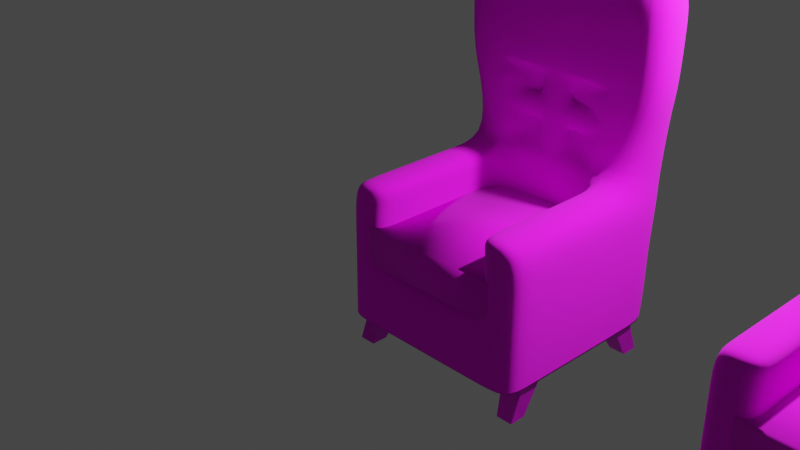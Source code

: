 # Source: chair.blend  (saved by Blender 3.0.42; exported with 4.5.12 LTS)
import bpy
from mathutils import Matrix  # noqa: F401  (used for matrix-valued properties, if any)

bpy.ops.wm.read_factory_settings(use_empty=True)
scene = bpy.context.scene
scene.name = 'Scene'

# ---- collections
col_collection = bpy.data.collections.new('Collection'); scene.collection.children.link(col_collection)

# ---- images (referenced by path relative to the original .blend; pixels are not part of the script)
import os
ASSET_DIR = os.environ.get("B2B_ASSET_DIR", "")  # directory of the original .blend (textures are referenced by path, not embedded)
HERE = os.path.dirname(os.path.abspath(__file__))  # packed textures are extracted next to this script under _unpacked/

def load_image(name, relpath, width, height, colorspace="sRGB"):
    """Load a texture the original file referenced (path relative to the .blend, or extracted next to this script)."""
    p = next((c for c in (os.path.join(HERE, relpath), os.path.join(ASSET_DIR, relpath)) if relpath and os.path.exists(c)), "")
    if p:
        img = bpy.data.images.load(p, check_existing=True)
        img.name = name
    else:  # same state as the original file: an image datablock whose file is absent (Cycles renders it pink)
        img = bpy.data.images.new(name, width, height)
        img.source = "FILE"
        img.filepath = "//" + (relpath or name)
    img.colorspace_settings.name = colorspace
    return img
img_fabric009_1k_color_jpg = load_image('Fabric009_1K_Color.jpg', 'Fabric009_1K_Color.jpg', 1024, 1024, 'sRGB')
img_fine_grained_wood_col_4k_jpg = load_image('fine_grained_wood_col_4k.jpg', 'fine_grained_wood_col_4k.jpg', 1024, 1024, 'sRGB')
img_fabric009_1k_color_jpg_001 = load_image('Fabric009_1K_Color.jpg.001', 'Fabric009_1K_Color.jpg', 1024, 1024, 'sRGB')
img_fine_grained_wood_col_4k_jpg_001 = load_image('fine_grained_wood_col_4k.jpg.001', 'fine_grained_wood_col_4k.jpg', 1024, 1024, 'sRGB')

# ---- materials (node trees are filled in below, after node groups)
mat_stoff = bpy.data.materials.new('Stoff')
mat_stoff.use_transparent_shadow = False
mat_holz = bpy.data.materials.new('Holz')
mat_holz.use_transparent_shadow = False
mat_stoff_001 = bpy.data.materials.new('Stoff.001')
mat_stoff_001.use_transparent_shadow = False
mat_holz_001 = bpy.data.materials.new('Holz.001')
mat_holz_001.use_transparent_shadow = False

# ---- material node trees
mat_stoff.use_nodes = True; mat_stoff.node_tree.nodes.clear()
_N = mat_stoff.node_tree.nodes; _L = mat_stoff.node_tree.links
n0 = _N.new('ShaderNodeBsdfPrincipled'); n0.name = 'Principled BSDF'; n0.location = (546, 300)
n0.distribution = 'GGX'
n0.subsurface_method = 'RANDOM_WALK_SKIN'
n0.inputs[2].default_value = 1.0
n0.inputs[3].default_value = 1.45
n0.inputs[27].default_value = (0.0, 0.0, 0.0, 1.0)
n0.inputs[28].default_value = 1.0
n1 = _N.new('ShaderNodeOutputMaterial'); n1.name = 'Material Output'; n1.location = (836, 300)
n2 = _N.new('ShaderNodeTexCoord'); n2.name = 'Texture Coordinate'; n2.location = (-914, -44)
n3 = _N.new('ShaderNodeMapping'); n3.name = 'Mapping'; n3.location = (-704, -27)
n3.width = 240
n4 = _N.new('ShaderNodeTexImage'); n4.name = 'Image Texture'; n4.location = (226, 111)
n4.image = img_fabric009_1k_color_jpg
_L.new(n0.outputs[0], n1.inputs[0])
_L.new(n2.outputs[2], n3.inputs[0])
_L.new(n4.outputs[0], n0.inputs[0])
_L.new(n3.outputs[0], n4.inputs[0])
n1.is_active_output = True
mat_holz.use_nodes = True; mat_holz.node_tree.nodes.clear()
_N = mat_holz.node_tree.nodes; _L = mat_holz.node_tree.links
n0 = _N.new('ShaderNodeBsdfPrincipled'); n0.name = 'Principled BSDF'; n0.location = (10, 300)
n0.distribution = 'GGX'
n0.subsurface_method = 'RANDOM_WALK_SKIN'
n0.inputs[1].default_value = 0.3
n0.inputs[2].default_value = 0.4
n0.inputs[3].default_value = 1.45
n0.inputs[18].default_value = 0.5
n0.inputs[27].default_value = (0.0, 0.0, 0.0, 1.0)
n0.inputs[28].default_value = 1.0
n1 = _N.new('ShaderNodeOutputMaterial'); n1.name = 'Material Output'; n1.location = (300, 300)
n2 = _N.new('ShaderNodeMapping'); n2.name = 'Mapping'; n2.location = (-649, -38)
n2.width = 240
n3 = _N.new('ShaderNodeTexCoord'); n3.name = 'Texture Coordinate'; n3.location = (-859, -55)
n4 = _N.new('ShaderNodeTexImage'); n4.name = 'Image Texture'; n4.location = (-359, 73)
n4.image = img_fine_grained_wood_col_4k_jpg
_L.new(n0.outputs[0], n1.inputs[0])
_L.new(n4.outputs[0], n0.inputs[0])
_L.new(n2.outputs[0], n4.inputs[0])
_L.new(n3.outputs[2], n2.inputs[0])
n1.is_active_output = True
mat_stoff_001.use_nodes = True; mat_stoff_001.node_tree.nodes.clear()
_N = mat_stoff_001.node_tree.nodes; _L = mat_stoff_001.node_tree.links
n0 = _N.new('ShaderNodeBsdfPrincipled'); n0.name = 'Principled BSDF'; n0.location = (546, 300)
n0.distribution = 'GGX'
n0.subsurface_method = 'RANDOM_WALK_SKIN'
n0.inputs[2].default_value = 1.0
n0.inputs[3].default_value = 1.45
n0.inputs[27].default_value = (0.0, 0.0, 0.0, 1.0)
n0.inputs[28].default_value = 1.0
n1 = _N.new('ShaderNodeOutputMaterial'); n1.name = 'Material Output'; n1.location = (836, 300)
n2 = _N.new('ShaderNodeTexCoord'); n2.name = 'Texture Coordinate'; n2.location = (-914, -44)
n3 = _N.new('ShaderNodeMapping'); n3.name = 'Mapping'; n3.location = (-704, -27)
n3.width = 240
n4 = _N.new('ShaderNodeTexImage'); n4.name = 'Image Texture'; n4.location = (226, 111)
n4.image = img_fabric009_1k_color_jpg_001
_L.new(n0.outputs[0], n1.inputs[0])
_L.new(n2.outputs[2], n3.inputs[0])
_L.new(n4.outputs[0], n0.inputs[0])
_L.new(n3.outputs[0], n4.inputs[0])
n1.is_active_output = True
mat_holz_001.use_nodes = True; mat_holz_001.node_tree.nodes.clear()
_N = mat_holz_001.node_tree.nodes; _L = mat_holz_001.node_tree.links
n0 = _N.new('ShaderNodeBsdfPrincipled'); n0.name = 'Principled BSDF'; n0.location = (10, 300)
n0.distribution = 'GGX'
n0.subsurface_method = 'RANDOM_WALK_SKIN'
n0.inputs[1].default_value = 0.3
n0.inputs[2].default_value = 0.4
n0.inputs[3].default_value = 1.45
n0.inputs[18].default_value = 0.5
n0.inputs[27].default_value = (0.0, 0.0, 0.0, 1.0)
n0.inputs[28].default_value = 1.0
n1 = _N.new('ShaderNodeOutputMaterial'); n1.name = 'Material Output'; n1.location = (300, 300)
n2 = _N.new('ShaderNodeMapping'); n2.name = 'Mapping'; n2.location = (-649, -38)
n2.width = 240
n3 = _N.new('ShaderNodeTexCoord'); n3.name = 'Texture Coordinate'; n3.location = (-859, -55)
n4 = _N.new('ShaderNodeTexImage'); n4.name = 'Image Texture'; n4.location = (-359, 73)
n4.image = img_fine_grained_wood_col_4k_jpg_001
_L.new(n0.outputs[0], n1.inputs[0])
_L.new(n4.outputs[0], n0.inputs[0])
_L.new(n2.outputs[0], n4.inputs[0])
_L.new(n3.outputs[2], n2.inputs[0])
n1.is_active_output = True

# ---- world
world_world = bpy.data.worlds.new('World'); scene.world = world_world
world_world.use_nodes = True; world_world.node_tree.nodes.clear()
_N = world_world.node_tree.nodes; _L = world_world.node_tree.links
n0 = _N.new('ShaderNodeOutputWorld'); n0.name = 'World Output'; n0.location = (300, 300)
n1 = _N.new('ShaderNodeBackground'); n1.name = 'Background'; n1.location = (10, 300)
n1.inputs[0].default_value = (0.05088, 0.05088, 0.05088, 1.0)
_L.new(n1.outputs[0], n0.inputs[0])
n0.is_active_output = True
world_world.color = (0.05088, 0.05088, 0.05088)
world_world.use_sun_shadow = False
world_world.sun_shadow_jitter_overblur = 0.0

# ---- cameras
cam_camera = bpy.data.cameras.new('Camera')
cam_camera.clip_end = 100.0
cam_camera.ortho_scale = 7.314

# ---- lights
light_light = bpy.data.lights.new('Light', 'POINT')
light_light.transmission_factor = 0.0
light_light.energy = 1000.0
light_light.shadow_soft_size = 0.1
light_light.shadow_maximum_resolution = 0.006
light_light.use_absolute_resolution = True

# ---- meshes
me_plane_001 = bpy.data.meshes.new('Plane.001')
me_plane_001.from_pydata([(-1.0, -1.0, 0.0), (1.0, -1.0, 0.0), (-1.0, 1.0, 0.0), (1.0, 1.0, 0.0), (-1.0, 1.06, 0.4172), (-1.0, -1.0, 0.4), (1.0, -1.0, 0.4), (1.0, 1.06, 0.4172), (-1.0, 0.6, 0.0), (1.0, 0.6, 0.0), (-1.0, 0.6, 0.4), (1.0, 0.6, 0.4), (-0.6, -1.0, 0.0), (-0.6, 1.0, 0.0), (-0.6, -1.0, 0.4), (-0.6, 1.06, 0.4172), (-0.6, 0.6, 0.4), (-0.6, 0.6, 0.0), (0.6, -1.0, 0.0), (0.6, -1.0, 0.4), (0.6, 0.6, 0.0), (0.6, 1.0, 0.0), (0.6, 1.06, 0.4172), (0.6, 0.6, 0.4), (-0.9351, 0.6, 1.183), (-0.9351, -1.0, 1.183), (0.561, -1.0, 1.183), (0.9351, -1.0, 1.183), (0.9351, 0.6, 1.183), (1.0, 1.138, 1.183), (-0.6, 1.138, 1.183), (-1.0, 1.138, 1.183), (-0.561, 0.6, 1.183), (-0.561, -1.0, 1.183), (0.6, 1.138, 1.183), (0.561, 0.6, 1.183), (1.196, 0.6, 2.787), (1.0, 1.258, 3.029), (-0.6, 1.258, 3.029), (-1.0, 1.258, 3.029), (-1.196, 0.6, 2.787), (-0.7175, 0.6, 2.787), (0.6, 1.258, 3.029), (0.7175, 0.6, 2.787), (-1.0, -0.7544, 0.0), (-1.0, -0.7544, 0.4), (1.0, -0.7544, 0.0), (1.0, -0.7544, 0.4), (-0.6, -0.7544, 0.0), (-0.6, -0.7544, 0.4), (0.6, -0.7544, 0.0), (0.6, -0.7544, 0.4), (-0.9351, -0.7544, 1.183), (0.9351, -0.7544, 1.183), (-0.561, -0.7544, 1.183), (0.561, -0.7544, 1.183), (1.0, 1.012, -0.3204), (1.0, -1.0, -0.3237), (-1.0, -1.0, -0.3237), (-1.0, 1.012, -0.3204), (-1.0, 0.6, -0.3237), (1.0, 0.6, -0.3237), (-0.6, -1.0, -0.3237), (-0.6, 1.012, -0.3204), (0.6, 1.012, -0.3204), (0.6, -1.0, -0.3237), (1.0, -0.7544, -0.3237), (-1.0, -0.7544, -0.3237), (-1.0, -1.0, 0.7474), (-0.6, -1.0, 0.7474), (0.6, -1.0, 0.7474), (1.0, -1.0, 0.7474), (0.6, 1.095, 0.757), (1.0, 1.095, 0.757), (0.6, 0.6, 0.7474), (-0.6, 1.095, 0.757), (1.0, 0.6, 0.7474), (-0.6, 0.6, 0.7474), (-1.0, 1.095, 0.757), (-1.0, 0.6, 0.7474), (1.0, -0.7544, 0.7474), (-1.0, -0.7544, 0.7474), (-0.6, -0.7544, 0.7474), (0.6, -0.7544, 0.7474), (-0.6, -1.0, 0.9926), (1.0, -1.0, 0.9926), (0.6, 1.119, 0.9968), (-0.6, 1.119, 0.9968), (-0.6, 0.6, 0.9926), (-1.0, 1.119, 0.9968), (-1.0, 0.6, 0.9926), (1.0, -0.7544, 0.9926), (-1.0, -0.7544, 0.9926), (-0.6, -0.7544, 0.9926), (0.6, -0.7544, 0.9926), (-1.0, -1.0, 0.9926), (0.6, -1.0, 0.9926), (1.0, 1.119, 0.9968), (0.6, 0.6, 0.9926), (1.0, 0.6, 0.9926), (1.0, 0.2716, 0.0), (1.0, 0.2716, 0.4), (-0.6, 0.2716, 0.4), (0.6, 0.2716, 0.4), (0.9351, 0.2716, 1.183), (-0.561, 0.2716, 1.183), (0.561, 0.2716, 1.183), (-1.0, 0.2716, 0.0), (-1.0, 0.2716, 0.4), (-0.6, 0.2716, 0.0), (0.6, 0.2716, 0.0), (-0.9351, 0.2716, 1.183), (-1.0, 0.2716, -0.3237), (1.0, 0.2716, -0.3237), (0.6, 0.2716, 0.7474), (-1.0, 0.2716, 0.7474), (1.0, 0.2716, 0.7474), (-0.6, 0.2716, 0.7474), (0.6, 0.2716, 0.9926), (-1.0, 0.2716, 0.9926), (1.0, 0.2716, 0.9926), (-0.6, 0.2716, 0.9926), (0.6, 1.215, 2.04), (-0.6, 1.215, 2.04), (-0.7175, 0.6, 2.409), (-1.196, 0.6, 2.409), (-1.0, 1.215, 2.04), (1.196, 0.6, 2.409), (0.7175, 0.6, 2.409), (1.0, 1.215, 2.04), (0.0, 1.0, 0.0), (0.0, 1.06, 0.4172), (0.0, 0.6, 0.4), (0.0, -1.0, 0.0), (0.0, -1.0, 0.4), (0.0, 0.6, 0.0), (0.0, 1.138, 1.183), (0.0, 0.6, 1.183), (0.0, 1.258, 3.029), (0.0, 0.6, 2.787), (0.0, -0.7544, 0.4), (0.0, -0.7544, 0.0), (0.0, -1.0, -0.3237), (0.0, 1.012, -0.3204), (0.0, 0.6, 0.7474), (0.0, 1.095, 0.757), (0.0, 0.6, 0.9926), (0.0, 1.119, 0.9968), (0.0, 0.2716, 0.4), (0.0, 0.2716, 0.0), (0.0, 0.6, 2.409), (0.0, 1.215, 2.04), (0.6, 1.176, 1.611), (-1.0, 0.6, 1.666), (-1.0, 1.176, 1.611), (0.6, 0.6, 1.666), (-0.6, 1.176, 1.611), (-0.6, 0.6, 1.666), (1.0, 0.6, 1.666), (1.0, 1.176, 1.611), (0.0, 1.176, 1.611), (0.0, 0.6, 1.666), (0.3, 0.6, 1.666), (-0.3, 0.6, 1.251), (0.3, 0.6, 1.251), (0.0, 0.6, 1.908), (0.5078, 0.6, 1.908), (0.3, 0.6, 2.082), (0.0, 0.6, 1.424), (-0.3, 0.6, 2.082), (-0.5078, 0.6, 1.908), (-0.3, 0.6, 1.666), (-0.5078, 0.6, 1.424), (0.5078, 0.6, 1.424), (0.01177, 0.69, 1.675), (0.01182, 0.69, 1.676), (0.01177, 0.69, 1.676), (0.01145, 0.69, 1.676), (0.01113, 0.69, 1.676), (0.01109, 0.69, 1.676), (0.01113, 0.69, 1.675), (0.01145, 0.69, 1.675), (-0.01145, 0.69, 1.675), (-0.01113, 0.69, 1.675), (-0.01109, 0.69, 1.676), (-0.01113, 0.69, 1.676), (-0.01145, 0.69, 1.676), (-0.01177, 0.69, 1.676), (-0.01182, 0.69, 1.676), (-0.01177, 0.69, 1.675), (-0.01177, 0.69, 1.657), (-0.01145, 0.69, 1.657), (-0.01113, 0.69, 1.657), (-0.01109, 0.69, 1.657), (-0.01113, 0.69, 1.657), (-0.01145, 0.69, 1.657), (-0.01177, 0.69, 1.657), (-0.01182, 0.69, 1.657), (0.01113, 0.69, 1.657), (0.01109, 0.69, 1.657), (0.01113, 0.69, 1.657), (0.01145, 0.69, 1.657), (0.01177, 0.69, 1.657), (0.01182, 0.69, 1.657), (0.01177, 0.69, 1.657), (0.01145, 0.69, 1.657), (0.3, 0.69, 1.846), (0.3485, 0.69, 1.869), (0.3623, 0.69, 1.908), (0.3485, 0.69, 1.947), (0.3, 0.69, 1.97), (0.2515, 0.69, 1.947), (0.2377, 0.69, 1.908), (0.2515, 0.69, 1.869), (-0.3485, 0.69, 1.869), (-0.3, 0.69, 1.846), (-0.2515, 0.69, 1.869), (-0.2377, 0.69, 1.908), (-0.2515, 0.69, 1.947), (-0.3, 0.69, 1.97), (-0.3485, 0.69, 1.947), (-0.3623, 0.69, 1.908), (-0.3623, 0.69, 1.424), (-0.3485, 0.69, 1.385), (-0.3, 0.69, 1.362), (-0.2515, 0.69, 1.385), (-0.2377, 0.69, 1.424), (-0.2515, 0.69, 1.464), (-0.3, 0.69, 1.487), (-0.3485, 0.69, 1.464), (0.3, 0.69, 1.487), (0.2515, 0.69, 1.464), (0.2377, 0.69, 1.424), (0.2515, 0.69, 1.385), (0.3, 0.69, 1.362), (0.3485, 0.69, 1.385), (0.3623, 0.69, 1.424), (0.3485, 0.69, 1.464), (0.0, -0.7544, 0.4), (-0.6, -0.7544, 0.4), (-0.6, 0.2716, 0.4), (0.6, -0.7544, 0.4), (0.6, 0.2716, 0.4), (0.0, 0.2716, 0.4), (1.0, 1.06, 0.01478), (-1.0, -1.0, -0.002432), (-1.0, 0.6, -0.002432), (1.0, 0.6, -0.002432), (-0.6, -1.0, -0.002432), (-0.6, 1.06, 0.01478), (0.6, 1.06, 0.01478), (0.6, -1.0, -0.002432), (1.0, -0.7544, -0.002432), (-1.0, -0.7544, -0.002432), (1.0, -1.0, -0.002432), (-1.0, 1.06, 0.01478), (-1.0, 0.2716, -0.002432), (1.0, 0.2716, -0.002432), (0.0, -1.0, -0.002432), (0.0, 1.06, 0.01478), (-1.0, -1.0, 0.5737), (0.6, -1.0, 0.5737), (1.0, 1.077, 0.5871), (0.6, 0.6, 0.5737), (1.0, 0.6, 0.5737), (-0.6, -1.0, 0.5737), (1.0, -1.0, 0.5737), (0.6, 1.077, 0.5871), (-0.6, 1.077, 0.5871), (-0.6, 0.6, 0.5737), (-1.0, 1.077, 0.5871), (-1.0, 0.6, 0.5737), (1.0, -0.7544, 0.5737), (-1.0, -0.7544, 0.5737), (-0.6, -0.7544, 0.5737), (0.6, -0.7544, 0.5737), (-0.6, 0.2716, 0.5737), (1.0, 0.2716, 0.5737), (-1.0, 0.2716, 0.5737), (0.6, 0.2716, 0.5737), (0.0, 1.077, 0.5871), (0.0, 0.6, 0.5737), (-0.6, 1.235, 2.472), (-0.7175, 0.6, 2.621), (1.196, 0.6, 2.621), (1.0, 1.235, 2.472), (0.6, 1.235, 2.472), (-1.196, 0.6, 2.621), (-1.0, 1.235, 2.472), (0.7175, 0.6, 2.621), (0.0, 0.6, 2.621), (0.0, 1.235, 2.472)], [], [(20, 21, 3, 9), (147, 87, 30, 136), (247, 244, 7, 11), (253, 245, 5, 45), (249, 255, 4, 15), (251, 254, 6, 19), (255, 246, 10, 4), (257, 247, 11, 101), (94, 96, 26, 55), (110, 20, 9, 100), (107, 8, 17, 109), (97, 86, 34, 29), (245, 248, 14, 5), (259, 249, 15, 131), (95, 84, 33, 25), (8, 2, 13, 17), (244, 250, 22, 7), (149, 135, 20, 110), (148, 103, 23, 132), (258, 251, 19, 134), (96, 85, 27, 26), (135, 130, 21, 20), (288, 287, 40, 39), (106, 104, 28, 35), (111, 105, 32, 24), (287, 283, 41, 40), (291, 282, 38, 138), (99, 97, 29, 28), (121, 88, 32, 105), (87, 89, 31, 30), (146, 98, 35, 137), (89, 90, 24, 31), (92, 95, 25, 52), (120, 99, 28, 104), (43, 36, 37, 42), (40, 41, 38, 39), (139, 43, 42, 138), (289, 284, 36, 43), (284, 285, 37, 36), (290, 289, 43, 139), (282, 288, 39, 38), (285, 286, 42, 37), (85, 91, 53, 27), (119, 92, 52, 111), (84, 93, 54, 33), (25, 33, 54, 52), (26, 27, 53, 55), (134, 19, 51, 140), (133, 141, 50, 18), (0, 44, 48, 12), (18, 50, 46, 1), (118, 94, 55, 106), (254, 252, 47, 6), (256, 253, 45, 108), (107, 44, 67, 112), (1, 46, 66, 57), (133, 18, 65, 142), (3, 21, 64, 56), (130, 13, 63, 143), (0, 12, 62, 58), (100, 9, 61, 113), (2, 8, 60, 59), (18, 1, 57, 65), (13, 2, 59, 63), (44, 0, 58, 67), (9, 3, 56, 61), (279, 275, 83, 114), (265, 274, 82, 69), (278, 273, 81, 115), (266, 272, 80, 71), (277, 264, 76, 116), (273, 260, 68, 81), (270, 271, 79, 78), (281, 263, 74, 144), (268, 270, 78, 75), (276, 269, 77, 117), (264, 262, 73, 76), (261, 266, 71, 70), (260, 265, 69, 68), (262, 267, 72, 73), (275, 261, 70, 83), (280, 268, 75, 145), (114, 83, 94, 118), (69, 82, 93, 84), (115, 81, 92, 119), (71, 80, 91, 85), (116, 76, 99, 120), (81, 68, 95, 92), (78, 79, 90, 89), (144, 74, 98, 146), (75, 78, 89, 87), (117, 77, 88, 121), (76, 73, 97, 99), (70, 71, 85, 96), (68, 69, 84, 95), (73, 72, 86, 97), (83, 70, 96, 94), (145, 75, 87, 147), (82, 117, 121, 93), (80, 116, 120, 91), (79, 115, 119, 90), (74, 114, 118, 98), (274, 276, 117, 82), (272, 277, 116, 80), (271, 278, 115, 79), (263, 279, 114, 74), (46, 100, 113, 66), (8, 107, 112, 60), (246, 256, 108, 10), (98, 118, 106, 35), (90, 119, 111, 24), (91, 120, 104, 53), (93, 121, 105, 54), (52, 54, 105, 111), (55, 53, 104, 106), (51, 103, 242, 241), (141, 149, 110, 50), (44, 107, 109, 48), (50, 110, 100, 46), (252, 257, 101, 47), (159, 152, 122, 129), (156, 154, 126, 123), (32, 137, 163), (158, 159, 129, 127), (155, 158, 127, 128), (160, 156, 123, 151), (153, 157, 124, 125), (154, 153, 125, 126), (152, 160, 151, 122), (137, 35, 164), (48, 109, 149, 141), (102, 49, 239, 240), (72, 145, 147, 86), (77, 144, 146, 88), (267, 280, 145, 72), (269, 281, 144, 77), (21, 130, 143, 64), (12, 133, 142, 62), (12, 48, 141, 133), (14, 134, 140, 49), (283, 290, 139, 41), (41, 139, 138, 38), (88, 146, 137, 32), (286, 291, 138, 42), (17, 13, 130, 135), (248, 258, 134, 14), (102, 148, 132, 16), (109, 17, 135, 149), (250, 259, 131, 22), (86, 147, 136, 34), (124, 220, 219, 169), (34, 136, 160, 152), (31, 24, 153, 154), (24, 32, 157, 153), (136, 30, 156, 160), (35, 28, 158, 155), (28, 29, 159, 158), (155, 128, 166), (30, 31, 154, 156), (29, 34, 152, 159), (234, 233, 137, 164), (128, 150, 167), (155, 237, 236, 173), (150, 124, 169), (161, 227, 226, 168), (124, 157, 170), (230, 237, 155, 162), (157, 32, 172), (215, 214, 157, 171), (35, 155, 173), (232, 231, 161, 168), (208, 207, 155, 166), (226, 225, 137, 168), (137, 233, 232, 168), (236, 235, 35, 173), (219, 218, 150, 169), (128, 209, 208, 166), (161, 213, 212, 165), (150, 211, 210, 167), (210, 209, 128, 167), (155, 207, 206, 162), (212, 211, 150, 165), (35, 235, 234, 164), (157, 229, 228, 171), (228, 227, 161, 171), (157, 214, 221, 170), (221, 220, 124, 170), (161, 216, 215, 171), (150, 218, 217, 165), (222, 229, 157, 172), (32, 223, 222, 172), (217, 216, 161, 165), (224, 223, 32, 163), (137, 225, 224, 163), (161, 231, 230, 162), (174, 175, 176, 177, 178, 179, 180, 181), (182, 183, 184, 185, 186, 187, 188, 189), (190, 191, 192, 193, 194, 195, 196, 197), (198, 199, 200, 201, 202, 203, 204, 205), (206, 213, 161, 162), (174, 181, 206, 207), (175, 174, 207, 208), (176, 175, 208, 209), (177, 176, 209, 210), (178, 177, 210, 211), (179, 178, 211, 212), (180, 179, 212, 213), (181, 180, 213, 206), (182, 189, 214, 215), (183, 182, 215, 216), (184, 183, 216, 217), (185, 184, 217, 218), (186, 185, 218, 219), (187, 186, 219, 220), (188, 187, 220, 221), (189, 188, 221, 214), (190, 197, 222, 223), (191, 190, 223, 224), (192, 191, 224, 225), (193, 192, 225, 226), (194, 193, 226, 227), (195, 194, 227, 228), (196, 195, 228, 229), (197, 196, 229, 222), (198, 205, 230, 231), (199, 198, 231, 232), (200, 199, 232, 233), (201, 200, 233, 234), (202, 201, 234, 235), (203, 202, 235, 236), (204, 203, 236, 237), (205, 204, 237, 230), (238, 241, 242, 243), (239, 238, 243, 240), (103, 148, 243, 242), (148, 102, 240, 243), (140, 51, 241, 238), (49, 140, 238, 239), (64, 143, 259, 250), (62, 142, 258, 248), (66, 113, 257, 252), (60, 112, 256, 246), (112, 67, 253, 256), (57, 66, 252, 254), (142, 65, 251, 258), (56, 64, 250, 244), (143, 63, 249, 259), (58, 62, 248, 245), (113, 61, 247, 257), (59, 60, 246, 255), (65, 57, 254, 251), (63, 59, 255, 249), (67, 58, 245, 253), (61, 56, 244, 247), (16, 132, 281, 269), (22, 131, 280, 267), (23, 103, 279, 263), (10, 108, 278, 271), (47, 101, 277, 272), (49, 102, 276, 274), (131, 15, 268, 280), (51, 19, 261, 275), (7, 22, 267, 262), (5, 14, 265, 260), (19, 6, 266, 261), (11, 7, 262, 264), (102, 16, 269, 276), (15, 4, 270, 268), (132, 23, 263, 281), (4, 10, 271, 270), (45, 5, 260, 273), (101, 11, 264, 277), (6, 47, 272, 266), (108, 45, 273, 278), (14, 49, 274, 265), (103, 51, 275, 279), (122, 151, 291, 286), (124, 150, 290, 283), (129, 122, 286, 285), (123, 126, 288, 282), (150, 128, 289, 290), (127, 129, 285, 284), (128, 127, 284, 289), (151, 123, 282, 291), (125, 124, 283, 287), (126, 125, 287, 288)])
me_plane_001.polygons.foreach_set('use_smooth', [True] * 286)
_uv = me_plane_001.uv_layers.new(name='UVMap')
_uv.uv.foreach_set('vector', [1.0, 1.0, 1.0, 1.0, 1.0, 1.0, 1.0, 1.0, 0.5, 1.0, 0.0, 1.0, 0.0, 1.0, 0.5, 1.0, 1.0, 1.0, 1.0, 1.0, 1.0, 1.0, 1.0, 1.0, 0.0, 0.1535, 0.0, 0.0, 0.0, 0.0, 0.0, 0.1535, 0.0, 1.0, 0.0, 1.0, 0.0, 1.0, 0.0, 1.0, 1.0, 0.0, 1.0, 0.0, 1.0, 0.0, 1.0, 0.0, 0.0, 1.0, 0.0, 1.0, 0.0, 1.0, 0.0, 1.0, 1.0, 0.7948, 1.0, 1.0, 1.0, 1.0, 1.0, 0.7948, 1.0, 0.1535, 1.0, 0.0, 1.0, 0.0, 1.0, 0.1535, 1.0, 0.7948, 1.0, 1.0, 1.0, 1.0, 1.0, 0.7948, 0.0, 0.7948, 0.0, 1.0, 0.0, 1.0, 0.0, 0.7948, 1.0, 1.0, 1.0, 1.0, 1.0, 1.0, 1.0, 1.0, 0.0, 0.0, 0.0, 0.0, 0.0, 0.0, 0.0, 0.0, 0.5, 1.0, 0.0, 1.0, 0.0, 1.0, 0.5, 1.0, 0.0, 0.0, 0.0, 0.0, 0.0, 0.0, 0.0, 0.0, 0.0, 1.0, 0.0, 1.0, 0.0, 1.0, 0.0, 1.0, 1.0, 1.0, 1.0, 1.0, 1.0, 1.0, 1.0, 1.0, 0.5, 0.7948, 0.5, 1.0, 1.0, 1.0, 1.0, 0.7948, 0.5, 0.7948, 1.0, 0.7948, 1.0, 1.0, 0.5, 1.0, 0.5, 0.0, 1.0, 0.0, 1.0, 0.0, 0.5, 0.0, 1.0, 0.0, 1.0, 0.0, 1.0, 0.0, 1.0, 0.0, 0.5, 1.0, 0.5, 1.0, 1.0, 1.0, 1.0, 1.0, 0.0, 1.0, 0.0, 1.0, 0.0, 1.0, 0.0, 1.0, 1.0, 0.7948, 1.0, 0.7948, 1.0, 1.0, 1.0, 1.0, 0.0, 0.7948, 0.0, 0.7948, 0.0, 1.0, 0.0, 1.0, 0.0, 1.0, 0.0, 1.0, 0.0, 1.0, 0.0, 1.0, 0.5, 1.0, 0.0, 1.0, 0.0, 1.0, 0.5, 1.0, 1.0, 1.0, 1.0, 1.0, 1.0, 1.0, 1.0, 1.0, 0.0, 0.7948, 0.0, 1.0, 0.0, 1.0, 0.0, 0.7948, 0.0, 1.0, 0.0, 1.0, 0.0, 1.0, 0.0, 1.0, 0.5, 1.0, 1.0, 1.0, 1.0, 1.0, 0.5, 1.0, 0.0, 1.0, 0.0, 1.0, 0.0, 1.0, 0.0, 1.0, 0.0, 0.1535, 0.0, 0.0, 0.0, 0.0, 0.0, 0.1535, 1.0, 0.7948, 1.0, 1.0, 1.0, 1.0, 1.0, 0.7948, 1.0, 1.0, 1.0, 1.0, 1.0, 1.0, 1.0, 1.0, 0.0, 1.0, 0.0, 1.0, 0.0, 1.0, 0.0, 1.0, 0.5, 1.0, 1.0, 1.0, 1.0, 1.0, 0.5, 1.0, 1.0, 1.0, 1.0, 1.0, 1.0, 1.0, 1.0, 1.0, 1.0, 1.0, 1.0, 1.0, 1.0, 1.0, 1.0, 1.0, 0.5, 1.0, 1.0, 1.0, 1.0, 1.0, 0.5, 1.0, 0.0, 1.0, 0.0, 1.0, 0.0, 1.0, 0.0, 1.0, 1.0, 1.0, 1.0, 1.0, 1.0, 1.0, 1.0, 1.0, 1.0, 0.0, 1.0, 0.1535, 1.0, 0.1535, 1.0, 0.0, 0.0, 0.7948, 0.0, 0.1535, 0.0, 0.1535, 0.0, 0.7948, 0.0, 0.0, 0.0, 0.1535, 0.0, 0.1535, 0.0, 0.0, 0.0, 0.0, 0.0, 0.0, 0.0, 0.1535, 0.0, 0.1535, 1.0, 0.0, 1.0, 0.0, 1.0, 0.1535, 1.0, 0.1535, 0.5, 0.0, 1.0, 0.0, 1.0, 0.1535, 0.5, 0.1535, 0.5, 0.0, 0.5, 0.1535, 1.0, 0.1535, 1.0, 0.0, 0.0, 0.0, 0.0, 0.1535, 0.0, 0.1535, 0.0, 0.0, 1.0, 0.0, 1.0, 0.1535, 1.0, 0.1535, 1.0, 0.0, 1.0, 0.7948, 1.0, 0.1535, 1.0, 0.1535, 1.0, 0.7948, 1.0, 0.0, 1.0, 0.1535, 1.0, 0.1535, 1.0, 0.0, 0.0, 0.7948, 0.0, 0.1535, 0.0, 0.1535, 0.0, 0.7948, 0.0, 0.7948, 0.0, 0.1535, 0.0, 0.1535, 0.0, 0.7948, 1.0, 0.0, 1.0, 0.1535, 1.0, 0.1535, 1.0, 0.0, 0.5, 0.0, 1.0, 0.0, 1.0, 0.0, 0.5, 0.0, 1.0, 1.0, 1.0, 1.0, 1.0, 1.0, 1.0, 1.0, 0.5, 1.0, 0.0, 1.0, 0.0, 1.0, 0.5, 1.0, 0.0, 0.0, 0.0, 0.0, 0.0, 0.0, 0.0, 0.0, 1.0, 0.7948, 1.0, 1.0, 1.0, 1.0, 1.0, 0.7948, 0.0, 1.0, 0.0, 1.0, 0.0, 1.0, 0.0, 1.0, 1.0, 0.0, 1.0, 0.0, 1.0, 0.0, 1.0, 0.0, 0.0, 1.0, 0.0, 1.0, 0.0, 1.0, 0.0, 1.0, 0.0, 0.1535, 0.0, 0.0, 0.0, 0.0, 0.0, 0.1535, 1.0, 1.0, 1.0, 1.0, 1.0, 1.0, 1.0, 1.0, 1.0, 0.7948, 1.0, 0.1535, 1.0, 0.1535, 1.0, 0.7948, 0.0, 0.0, 0.0, 0.1535, 0.0, 0.1535, 0.0, 0.0, 0.0, 0.7948, 0.0, 0.1535, 0.0, 0.1535, 0.0, 0.7948, 1.0, 0.0, 1.0, 0.1535, 1.0, 0.1535, 1.0, 0.0, 1.0, 0.7948, 1.0, 1.0, 1.0, 1.0, 1.0, 0.7948, 0.0, 0.1535, 0.0, 0.0, 0.0, 0.0, 0.0, 0.1535, 0.0, 1.0, 0.0, 1.0, 0.0, 1.0, 0.0, 1.0, 0.5, 1.0, 1.0, 1.0, 1.0, 1.0, 0.5, 1.0, 0.0, 1.0, 0.0, 1.0, 0.0, 1.0, 0.0, 1.0, 0.0, 0.7948, 0.0, 1.0, 0.0, 1.0, 0.0, 0.7948, 1.0, 1.0, 1.0, 1.0, 1.0, 1.0, 1.0, 1.0, 1.0, 0.0, 1.0, 0.0, 1.0, 0.0, 1.0, 0.0, 0.0, 0.0, 0.0, 0.0, 0.0, 0.0, 0.0, 0.0, 1.0, 1.0, 1.0, 1.0, 1.0, 1.0, 1.0, 1.0, 1.0, 0.1535, 1.0, 0.0, 1.0, 0.0, 1.0, 0.1535, 0.5, 1.0, 0.0, 1.0, 0.0, 1.0, 0.5, 1.0, 1.0, 0.7948, 1.0, 0.1535, 1.0, 0.1535, 1.0, 0.7948, 0.0, 0.0, 0.0, 0.1535, 0.0, 0.1535, 0.0, 0.0, 0.0, 0.7948, 0.0, 0.1535, 0.0, 0.1535, 0.0, 0.7948, 1.0, 0.0, 1.0, 0.1535, 1.0, 0.1535, 1.0, 0.0, 1.0, 0.7948, 1.0, 1.0, 1.0, 1.0, 1.0, 0.7948, 0.0, 0.1535, 0.0, 0.0, 0.0, 0.0, 0.0, 0.1535, 0.0, 1.0, 0.0, 1.0, 0.0, 1.0, 0.0, 1.0, 0.5, 1.0, 1.0, 1.0, 1.0, 1.0, 0.5, 1.0, 0.0, 1.0, 0.0, 1.0, 0.0, 1.0, 0.0, 1.0, 0.0, 0.7948, 0.0, 1.0, 0.0, 1.0, 0.0, 0.7948, 1.0, 1.0, 1.0, 1.0, 1.0, 1.0, 1.0, 1.0, 1.0, 0.0, 1.0, 0.0, 1.0, 0.0, 1.0, 0.0, 0.0, 0.0, 0.0, 0.0, 0.0, 0.0, 0.0, 0.0, 1.0, 1.0, 1.0, 1.0, 1.0, 1.0, 1.0, 1.0, 1.0, 0.1535, 1.0, 0.0, 1.0, 0.0, 1.0, 0.1535, 0.5, 1.0, 0.0, 1.0, 0.0, 1.0, 0.5, 1.0, 0.0, 0.1535, 0.0, 0.7948, 0.0, 0.7948, 0.0, 0.1535, 1.0, 0.1535, 1.0, 0.7948, 1.0, 0.7948, 1.0, 0.1535, 0.0, 1.0, 0.0, 0.7948, 0.0, 0.7948, 0.0, 1.0, 1.0, 1.0, 1.0, 0.7948, 1.0, 0.7948, 1.0, 1.0, 0.0, 0.1535, 0.0, 0.7948, 0.0, 0.7948, 0.0, 0.1535, 1.0, 0.1535, 1.0, 0.7948, 1.0, 0.7948, 1.0, 0.1535, 0.0, 1.0, 0.0, 0.7948, 0.0, 0.7948, 0.0, 1.0, 1.0, 1.0, 1.0, 0.7948, 1.0, 0.7948, 1.0, 1.0, 1.0, 0.1535, 1.0, 0.7948, 1.0, 0.7948, 1.0, 0.1535, 0.0, 1.0, 0.0, 0.7948, 0.0, 0.7948, 0.0, 1.0, 0.0, 1.0, 0.0, 0.7948, 0.0, 0.7948, 0.0, 1.0, 1.0, 1.0, 1.0, 0.7948, 1.0, 0.7948, 1.0, 1.0, 0.0, 1.0, 0.0, 0.7948, 0.0, 0.7948, 0.0, 1.0, 1.0, 0.1535, 1.0, 0.7948, 1.0, 0.7948, 1.0, 0.1535, 0.0, 0.1535, 0.0, 0.7948, 0.0, 0.7948, 0.0, 0.1535, 0.0, 0.1535, 0.0, 0.1535, 0.0, 0.7948, 0.0, 0.7948, 1.0, 0.1535, 1.0, 0.1535, 1.0, 0.7948, 1.0, 0.7948, 1.0, 0.1535, 1.0, 0.7948, 1.0, 0.7948, 1.0, 0.1535, 0.5, 0.1535, 0.5, 0.7948, 1.0, 0.7948, 1.0, 0.1535, 0.0, 0.1535, 0.0, 0.7948, 0.0, 0.7948, 0.0, 0.1535, 1.0, 0.1535, 1.0, 0.7948, 1.0, 0.7948, 1.0, 0.1535, 1.0, 0.1535, 1.0, 0.7948, 1.0, 0.7948, 1.0, 0.1535, 1.0, 1.0, 1.0, 1.0, 1.0, 1.0, 1.0, 1.0, 0.0, 1.0, 0.0, 1.0, 0.0, 1.0, 0.0, 1.0, 0.0, 1.0, 0.5, 1.0, 0.25, 1.0, 1.0, 1.0, 1.0, 1.0, 1.0, 1.0, 1.0, 1.0, 1.0, 1.0, 1.0, 1.0, 1.0, 1.0, 1.0, 1.0, 0.5, 1.0, 0.0, 1.0, 0.0, 1.0, 0.5, 1.0, 0.0, 1.0, 0.0, 1.0, 0.0, 1.0, 0.0, 1.0, 0.0, 1.0, 0.0, 1.0, 0.0, 1.0, 0.0, 1.0, 1.0, 1.0, 0.5, 1.0, 0.5, 1.0, 1.0, 1.0, 0.5, 1.0, 1.0, 1.0, 0.75, 1.0, 0.0, 0.1535, 0.0, 0.7948, 0.5, 0.7948, 0.5, 0.1535, 0.0, 0.7948, 0.0, 0.1535, 0.0, 0.1535, 0.0, 0.7948, 1.0, 1.0, 0.5, 1.0, 0.5, 1.0, 1.0, 1.0, 0.0, 1.0, 0.5, 1.0, 0.5, 1.0, 0.0, 1.0, 1.0, 1.0, 0.5, 1.0, 0.5, 1.0, 1.0, 1.0, 0.0, 1.0, 0.5, 1.0, 0.5, 1.0, 0.0, 1.0, 1.0, 1.0, 0.5, 1.0, 0.5, 1.0, 1.0, 1.0, 0.0, 0.0, 0.5, 0.0, 0.5, 0.0, 0.0, 0.0, 0.0, 0.0, 0.0, 0.1535, 0.5, 0.1535, 0.5, 0.0, 0.0, 0.0, 0.5, 0.0, 0.5, 0.1535, 0.0, 0.1535, 0.0, 1.0, 0.5, 1.0, 0.5, 1.0, 0.0, 1.0, 0.0, 1.0, 0.5, 1.0, 0.5, 1.0, 0.0, 1.0, 0.0, 1.0, 0.5, 1.0, 0.5, 1.0, 0.0, 1.0, 1.0, 1.0, 0.5, 1.0, 0.5, 1.0, 1.0, 1.0, 0.0, 1.0, 0.0, 1.0, 0.5, 1.0, 0.5, 1.0, 0.0, 0.0, 0.5, 0.0, 0.5, 0.0, 0.0, 0.0, 0.0, 0.7948, 0.5, 0.7948, 0.5, 1.0, 0.0, 1.0, 0.0, 0.7948, 0.0, 1.0, 0.5, 1.0, 0.5, 0.7948, 1.0, 1.0, 0.5, 1.0, 0.5, 1.0, 1.0, 1.0, 1.0, 1.0, 0.5, 1.0, 0.5, 1.0, 1.0, 1.0, 0.0, 1.0, 0.2096, 1.0, 0.25, 1.0, 0.25, 1.0, 1.0, 1.0, 0.5, 1.0, 0.5, 1.0, 1.0, 1.0, 0.0, 1.0, 0.0, 1.0, 0.0, 1.0, 0.0, 1.0, 0.0, 1.0, 0.0, 1.0, 0.0, 1.0, 0.0, 1.0, 0.5, 1.0, 0.0, 1.0, 0.0, 1.0, 0.5, 1.0, 1.0, 1.0, 1.0, 1.0, 1.0, 1.0, 1.0, 1.0, 1.0, 1.0, 1.0, 1.0, 1.0, 1.0, 1.0, 1.0, 1.0, 1.0, 1.0, 1.0, 0.9232, 1.0, 0.0, 1.0, 0.0, 1.0, 0.0, 1.0, 0.0, 1.0, 1.0, 1.0, 1.0, 1.0, 1.0, 1.0, 1.0, 1.0, 0.75, 1.0, 0.7096, 1.0, 0.5, 1.0, 0.75, 1.0, 1.0, 1.0, 0.5, 1.0, 0.75, 1.0, 1.0, 1.0, 0.7904, 1.0, 0.8019, 1.0, 0.9232, 1.0, 0.5, 1.0, 0.0, 1.0, 0.25, 1.0, 0.5, 1.0, 0.2904, 1.0, 0.3019, 1.0, 0.5, 1.0, 0.0, 1.0, 0.0, 1.0, 0.0768, 1.0, 0.75, 1.0, 0.7904, 1.0, 1.0, 1.0, 0.75, 1.0, 0.0, 1.0, 0.0, 1.0, 0.0768, 1.0, 0.25, 1.0, 0.2096, 1.0, 0.0, 1.0, 0.25, 1.0, 1.0, 1.0, 1.0, 1.0, 0.9232, 1.0, 0.6981, 1.0, 0.7096, 1.0, 0.5, 1.0, 0.5, 1.0, 0.8019, 1.0, 0.7904, 1.0, 1.0, 1.0, 0.9232, 1.0, 0.3019, 1.0, 0.2904, 1.0, 0.5, 1.0, 0.5, 1.0, 0.5, 1.0, 0.7096, 1.0, 0.6981, 1.0, 0.5, 1.0, 0.8019, 1.0, 0.7904, 1.0, 1.0, 1.0, 0.9232, 1.0, 0.25, 1.0, 0.2904, 1.0, 0.5, 1.0, 0.25, 1.0, 1.0, 1.0, 0.7904, 1.0, 0.8019, 1.0, 0.9232, 1.0, 0.5, 1.0, 0.7096, 1.0, 0.6981, 1.0, 0.5, 1.0, 0.5, 1.0, 0.7096, 1.0, 0.75, 1.0, 0.75, 1.0, 0.75, 1.0, 0.7904, 1.0, 1.0, 1.0, 0.75, 1.0, 1.0, 1.0, 0.7904, 1.0, 0.75, 1.0, 0.75, 1.0, 0.6981, 1.0, 0.7096, 1.0, 0.5, 1.0, 0.5, 1.0, 1.0, 1.0, 0.7904, 1.0, 0.75, 1.0, 0.75, 1.0, 0.0, 1.0, 0.2096, 1.0, 0.25, 1.0, 0.25, 1.0, 0.25, 1.0, 0.2904, 1.0, 0.5, 1.0, 0.25, 1.0, 0.0, 1.0, 0.2096, 1.0, 0.1981, 1.0, 0.0768, 1.0, 0.1981, 1.0, 0.2096, 1.0, 0.0, 1.0, 0.0768, 1.0, 0.5, 1.0, 0.2904, 1.0, 0.25, 1.0, 0.25, 1.0, 0.5, 1.0, 0.2904, 1.0, 0.3019, 1.0, 0.5, 1.0, 0.1981, 1.0, 0.2096, 1.0, 0.0, 1.0, 0.0768, 1.0, 0.0, 1.0, 0.2096, 1.0, 0.1981, 1.0, 0.0768, 1.0, 0.3019, 1.0, 0.2904, 1.0, 0.5, 1.0, 0.5, 1.0, 0.25, 1.0, 0.2096, 1.0, 0.0, 1.0, 0.25, 1.0, 0.5, 1.0, 0.2904, 1.0, 0.25, 1.0, 0.25, 1.0, 0.5, 1.0, 0.7096, 1.0, 0.75, 1.0, 0.75, 1.0, 0.757, 1.0, 0.7579, 1.0, 0.757, 1.0, 0.75, 1.0, 0.743, 1.0, 0.7421, 1.0, 0.743, 1.0, 0.75, 1.0, 0.25, 1.0, 0.257, 1.0, 0.2579, 1.0, 0.257, 1.0, 0.25, 1.0, 0.243, 1.0, 0.2421, 1.0, 0.243, 1.0, 0.243, 1.0, 0.25, 1.0, 0.257, 1.0, 0.2579, 1.0, 0.257, 1.0, 0.25, 1.0, 0.243, 1.0, 0.2421, 1.0, 0.743, 1.0, 0.7421, 1.0, 0.743, 1.0, 0.75, 1.0, 0.757, 1.0, 0.7579, 1.0, 0.757, 1.0, 0.75, 1.0, 0.75, 1.0, 0.7096, 1.0, 0.5, 1.0, 0.75, 1.0, 0.757, 1.0, 0.75, 1.0, 0.75, 1.0, 0.7904, 1.0, 0.7579, 1.0, 0.757, 1.0, 0.7904, 1.0, 0.8019, 1.0, 0.757, 1.0, 0.7579, 1.0, 0.8019, 1.0, 0.7904, 1.0, 0.75, 1.0, 0.757, 1.0, 0.7904, 1.0, 0.75, 1.0, 0.743, 1.0, 0.75, 1.0, 0.75, 1.0, 0.7096, 1.0, 0.7421, 1.0, 0.743, 1.0, 0.7096, 1.0, 0.6981, 1.0, 0.743, 1.0, 0.7421, 1.0, 0.6981, 1.0, 0.7096, 1.0, 0.75, 1.0, 0.743, 1.0, 0.7096, 1.0, 0.75, 1.0, 0.25, 1.0, 0.243, 1.0, 0.2096, 1.0, 0.25, 1.0, 0.257, 1.0, 0.25, 1.0, 0.25, 1.0, 0.2904, 1.0, 0.2579, 1.0, 0.257, 1.0, 0.2904, 1.0, 0.3019, 1.0, 0.257, 1.0, 0.2579, 1.0, 0.3019, 1.0, 0.2904, 1.0, 0.25, 1.0, 0.257, 1.0, 0.2904, 1.0, 0.25, 1.0, 0.243, 1.0, 0.25, 1.0, 0.25, 1.0, 0.2096, 1.0, 0.2421, 1.0, 0.243, 1.0, 0.2096, 1.0, 0.1981, 1.0, 0.243, 1.0, 0.2421, 1.0, 0.1981, 1.0, 0.2096, 1.0, 0.243, 1.0, 0.2421, 1.0, 0.1981, 1.0, 0.2096, 1.0, 0.25, 1.0, 0.243, 1.0, 0.2096, 1.0, 0.25, 1.0, 0.257, 1.0, 0.25, 1.0, 0.25, 1.0, 0.2904, 1.0, 0.2579, 1.0, 0.257, 1.0, 0.2904, 1.0, 0.3019, 1.0, 0.257, 1.0, 0.2579, 1.0, 0.3019, 1.0, 0.2904, 1.0, 0.25, 1.0, 0.257, 1.0, 0.2904, 1.0, 0.25, 1.0, 0.243, 1.0, 0.25, 1.0, 0.25, 1.0, 0.2096, 1.0, 0.2421, 1.0, 0.243, 1.0, 0.2096, 1.0, 0.1981, 1.0, 0.743, 1.0, 0.75, 1.0, 0.75, 1.0, 0.7096, 1.0, 0.7421, 1.0, 0.743, 1.0, 0.7096, 1.0, 0.6981, 1.0, 0.743, 1.0, 0.7421, 1.0, 0.6981, 1.0, 0.7096, 1.0, 0.75, 1.0, 0.743, 1.0, 0.7096, 1.0, 0.75, 1.0, 0.757, 1.0, 0.75, 1.0, 0.75, 1.0, 0.7904, 1.0, 0.7579, 1.0, 0.757, 1.0, 0.7904, 1.0, 0.8019, 1.0, 0.757, 1.0, 0.7579, 1.0, 0.8019, 1.0, 0.7904, 1.0, 0.75, 1.0, 0.757, 1.0, 0.7904, 1.0, 0.75, 1.0, 0.5, 0.1535, 1.0, 0.1535, 1.0, 0.7948, 0.5, 0.7948, 0.0, 0.1535, 0.5, 0.1535, 0.5, 0.7948, 0.0, 0.7948, 1.0, 0.7948, 0.5, 0.7948, 0.5, 0.7948, 1.0, 0.7948, 0.5, 0.7948, 0.0, 0.7948, 0.0, 0.7948, 0.5, 0.7948, 0.5, 0.1535, 1.0, 0.1535, 1.0, 0.1535, 0.5, 0.1535, 0.0, 0.1535, 0.5, 0.1535, 0.5, 0.1535, 0.0, 0.1535, 1.0, 1.0, 0.5, 1.0, 0.5, 1.0, 1.0, 1.0, 0.0, 0.0, 0.5, 0.0, 0.5, 0.0, 0.0, 0.0, 1.0, 0.1535, 1.0, 0.7948, 1.0, 0.7948, 1.0, 0.1535, 0.0, 1.0, 0.0, 0.7948, 0.0, 0.7948, 0.0, 1.0, 0.0, 0.7948, 0.0, 0.1535, 0.0, 0.1535, 0.0, 0.7948, 1.0, 0.0, 1.0, 0.1535, 1.0, 0.1535, 1.0, 0.0, 0.5, 0.0, 1.0, 0.0, 1.0, 0.0, 0.5, 0.0, 1.0, 1.0, 1.0, 1.0, 1.0, 1.0, 1.0, 1.0, 0.5, 1.0, 0.0, 1.0, 0.0, 1.0, 0.5, 1.0, 0.0, 0.0, 0.0, 0.0, 0.0, 0.0, 0.0, 0.0, 1.0, 0.7948, 1.0, 1.0, 1.0, 1.0, 1.0, 0.7948, 0.0, 1.0, 0.0, 1.0, 0.0, 1.0, 0.0, 1.0, 1.0, 0.0, 1.0, 0.0, 1.0, 0.0, 1.0, 0.0, 0.0, 1.0, 0.0, 1.0, 0.0, 1.0, 0.0, 1.0, 0.0, 0.1535, 0.0, 0.0, 0.0, 0.0, 0.0, 0.1535, 1.0, 1.0, 1.0, 1.0, 1.0, 1.0, 1.0, 1.0, 0.0, 1.0, 0.5, 1.0, 0.5, 1.0, 0.0, 1.0, 1.0, 1.0, 0.5, 1.0, 0.5, 1.0, 1.0, 1.0, 1.0, 1.0, 1.0, 0.7948, 1.0, 0.7948, 1.0, 1.0, 0.0, 1.0, 0.0, 0.7948, 0.0, 0.7948, 0.0, 1.0, 1.0, 0.1535, 1.0, 0.7948, 1.0, 0.7948, 1.0, 0.1535, 0.0, 0.1535, 0.0, 0.7948, 0.0, 0.7948, 0.0, 0.1535, 0.5, 1.0, 0.0, 1.0, 0.0, 1.0, 0.5, 1.0, 1.0, 0.1535, 1.0, 0.0, 1.0, 0.0, 1.0, 0.1535, 1.0, 1.0, 1.0, 1.0, 1.0, 1.0, 1.0, 1.0, 0.0, 0.0, 0.0, 0.0, 0.0, 0.0, 0.0, 0.0, 1.0, 0.0, 1.0, 0.0, 1.0, 0.0, 1.0, 0.0, 1.0, 1.0, 1.0, 1.0, 1.0, 1.0, 1.0, 1.0, 0.0, 0.7948, 0.0, 1.0, 0.0, 1.0, 0.0, 0.7948, 0.0, 1.0, 0.0, 1.0, 0.0, 1.0, 0.0, 1.0, 0.5, 1.0, 1.0, 1.0, 1.0, 1.0, 0.5, 1.0, 0.0, 1.0, 0.0, 1.0, 0.0, 1.0, 0.0, 1.0, 0.0, 0.1535, 0.0, 0.0, 0.0, 0.0, 0.0, 0.1535, 1.0, 0.7948, 1.0, 1.0, 1.0, 1.0, 1.0, 0.7948, 1.0, 0.0, 1.0, 0.1535, 1.0, 0.1535, 1.0, 0.0, 0.0, 0.7948, 0.0, 0.1535, 0.0, 0.1535, 0.0, 0.7948, 0.0, 0.0, 0.0, 0.1535, 0.0, 0.1535, 0.0, 0.0, 1.0, 0.7948, 1.0, 0.1535, 1.0, 0.1535, 1.0, 0.7948, 1.0, 1.0, 0.5, 1.0, 0.5, 1.0, 1.0, 1.0, 0.0, 1.0, 0.5, 1.0, 0.5, 1.0, 0.0, 1.0, 1.0, 1.0, 1.0, 1.0, 1.0, 1.0, 1.0, 1.0, 0.0, 1.0, 0.0, 1.0, 0.0, 1.0, 0.0, 1.0, 0.5, 1.0, 1.0, 1.0, 1.0, 1.0, 0.5, 1.0, 1.0, 1.0, 1.0, 1.0, 1.0, 1.0, 1.0, 1.0, 1.0, 1.0, 1.0, 1.0, 1.0, 1.0, 1.0, 1.0, 0.5, 1.0, 0.0, 1.0, 0.0, 1.0, 0.5, 1.0, 0.0, 1.0, 0.0, 1.0, 0.0, 1.0, 0.0, 1.0, 0.0, 1.0, 0.0, 1.0, 0.0, 1.0, 0.0, 1.0])
me_plane_001.materials.append(mat_stoff)
me_plane_001.use_remesh_fix_poles = True
me_plane_001.use_remesh_preserve_attributes = False
me_plane_001.update()
me_plane_002 = bpy.data.meshes.new('Plane.002')
me_plane_002.from_pydata([(-1.0, -1.0, 0.0), (1.0, -1.0, 0.0), (-1.0, 1.0, 0.0), (1.0, 1.0, 0.0), (-1.0, 1.0, 0.2938), (-1.0, -1.0, 0.2938), (1.0, -1.0, 0.2938), (1.0, 1.0, 0.2938), (-1.0, 1.0, 0.3707), (-1.0, -1.0, 0.3707), (1.0, -1.0, 0.3707), (1.0, 1.0, 0.3707)], [], [(0, 2, 3, 1), (6, 7, 11, 10), (3, 2, 4, 7), (0, 1, 6, 5), (1, 3, 7, 6), (2, 0, 5, 4), (9, 10, 11, 8), (4, 5, 9, 8), (7, 4, 8, 11), (5, 6, 10, 9)])
me_plane_002.polygons.foreach_set('use_smooth', [True] * 10)
_uv = me_plane_002.uv_layers.new(name='UVMap')
_uv.uv.foreach_set('vector', [0.0, 0.0, 0.0, 1.0, 1.0, 1.0, 1.0, 0.0, 1.0, 0.0, 1.0, 1.0, 1.0, 1.0, 1.0, 0.0, 1.0, 1.0, 0.0, 1.0, 0.0, 1.0, 1.0, 1.0, 0.0, 0.0, 1.0, 0.0, 1.0, 0.0, 0.0, 0.0, 1.0, 0.0, 1.0, 1.0, 1.0, 1.0, 1.0, 0.0, 0.0, 1.0, 0.0, 0.0, 0.0, 0.0, 0.0, 1.0, 0.0, 0.0, 1.0, 0.0, 1.0, 1.0, 0.0, 1.0, 0.0, 1.0, 0.0, 0.0, 0.0, 0.0, 0.0, 1.0, 1.0, 1.0, 0.0, 1.0, 0.0, 1.0, 1.0, 1.0, 0.0, 0.0, 1.0, 0.0, 1.0, 0.0, 0.0, 0.0])
me_plane_002.materials.append(mat_stoff)
me_plane_002.use_remesh_fix_poles = True
me_plane_002.use_remesh_preserve_attributes = False
me_plane_002.update()
me_plane_005 = bpy.data.meshes.new('Plane.005')
me_plane_005.from_pydata([(-4.94, -1.523, 2.2), (-2.94, -1.523, 2.2), (-4.94, 0.4771, 2.2), (-2.94, 0.4771, 2.2), (-5.683, 2.919, 6.528), (-5.683, 0.1376, 6.528), (-2.902, 0.1376, 6.528), (-2.902, 2.919, 6.528)], [], [(0, 2, 3, 1), (5, 6, 7, 4), (3, 2, 4, 7), (0, 1, 6, 5), (1, 3, 7, 6), (2, 0, 5, 4)])
_uv = me_plane_005.uv_layers.new(name='UVMap')
_uv.uv.foreach_set('vector', [0.0, 0.0, 0.0, 1.0, 1.0, 1.0, 1.0, 0.0, 0.0, 0.0, 1.0, 0.0, 1.0, 1.0, 0.0, 1.0, 1.0, 1.0, 0.0, 1.0, 0.0, 1.0, 1.0, 1.0, 0.0, 0.0, 1.0, 0.0, 1.0, 0.0, 0.0, 0.0, 1.0, 0.0, 1.0, 1.0, 1.0, 1.0, 1.0, 0.0, 0.0, 1.0, 0.0, 0.0, 0.0, 0.0, 0.0, 1.0])
me_plane_005.materials.append(mat_holz)
me_plane_005.use_remesh_fix_poles = True
me_plane_005.use_remesh_preserve_attributes = False
me_plane_005.update()
me_plane_008 = bpy.data.meshes.new('Plane.008')
me_plane_008.from_pydata([(-1.0, -1.0, 0.0), (1.0, -1.0, 0.0), (-1.0, 1.0, 0.0), (1.0, 1.0, 0.0), (-1.0, 1.0, 0.2938), (-1.0, -1.0, 0.2938), (1.0, -1.0, 0.2938), (1.0, 1.0, 0.2938)], [], [(0, 2, 3, 1), (5, 6, 7, 4), (3, 2, 4, 7), (0, 1, 6, 5), (1, 3, 7, 6), (2, 0, 5, 4)])
me_plane_008.polygons.foreach_set('use_smooth', [True] * 6)
_uv = me_plane_008.uv_layers.new(name='UVMap')
_uv.uv.foreach_set('vector', [0.0, 0.0, 0.0, 1.0, 1.0, 1.0, 1.0, 0.0, 0.0, 0.0, 1.0, 0.0, 1.0, 1.0, 0.0, 1.0, 1.0, 1.0, 0.0, 1.0, 0.0, 1.0, 1.0, 1.0, 0.0, 0.0, 1.0, 0.0, 1.0, 0.0, 0.0, 0.0, 1.0, 0.0, 1.0, 1.0, 1.0, 1.0, 1.0, 0.0, 0.0, 1.0, 0.0, 0.0, 0.0, 0.0, 0.0, 1.0])
me_plane_008.materials.append(mat_stoff_001)
me_plane_008.use_remesh_fix_poles = True
me_plane_008.use_remesh_preserve_attributes = False
me_plane_008.update()
me_plane_009 = bpy.data.meshes.new('Plane.009')
me_plane_009.from_pydata([(-1.0, -1.0, 0.0), (1.0, -1.0, 0.0), (-1.0, 1.0, 0.0), (1.0, 1.0, 0.0), (-1.0, 1.06, 0.4172), (-1.0, -1.0, 0.4), (1.0, -1.0, 0.4), (1.0, 1.06, 0.4172), (-1.0, 0.6, 0.0), (1.0, 0.6, 0.0), (-1.0, 0.6, 0.4), (1.0, 0.6, 0.4), (-0.6, -1.0, 0.0), (-0.6, 1.0, 0.0), (-0.6, -1.0, 0.4), (-0.6, 1.06, 0.4172), (-0.6, 0.6, 0.4), (-0.6, 0.6, 0.0), (0.6, -1.0, 0.0), (0.6, -1.0, 0.4), (0.6, 0.6, 0.0), (0.6, 1.0, 0.0), (0.6, 1.06, 0.4172), (0.6, 0.6, 0.4), (-0.9351, 0.6, 1.183), (-0.9351, -1.0, 1.183), (0.561, -1.0, 1.183), (0.9351, -1.0, 1.183), (0.9351, 0.6, 1.183), (1.0, 1.138, 1.183), (-0.6, 1.138, 1.183), (-1.0, 1.138, 1.183), (-0.561, 0.6, 1.183), (-0.561, -1.0, 1.183), (0.6, 1.138, 1.183), (0.561, 0.6, 1.183), (1.196, 0.6, 3.226), (1.0, 1.258, 2.957), (-0.6, 1.258, 2.957), (-1.0, 1.258, 2.957), (-1.196, 0.6, 3.226), (-0.7175, 0.6, 3.226), (0.6, 1.258, 2.957), (0.7175, 0.6, 3.226), (-1.0, -0.7544, 0.0), (-1.0, -0.7544, 0.4), (1.0, -0.7544, 0.0), (1.0, -0.7544, 0.4), (-0.6, -0.7544, 0.0), (-0.6, -0.7544, 0.4), (0.6, -0.7544, 0.0), (0.6, -0.7544, 0.4), (-0.9351, -0.7544, 1.183), (0.9351, -0.7544, 1.183), (-0.561, -0.7544, 1.183), (0.561, -0.7544, 1.183), (1.0, 1.012, -0.3204), (1.0, -1.0, -0.3237), (-1.0, -1.0, -0.3237), (-1.0, 1.012, -0.3204), (-1.0, 0.6, -0.3237), (1.0, 0.6, -0.3237), (-0.6, -1.0, -0.3237), (-0.6, 1.012, -0.3204), (0.6, 1.012, -0.3204), (0.6, -1.0, -0.3237), (1.0, -0.7544, -0.3237), (-1.0, -0.7544, -0.3237), (-1.0, -1.0, 0.7474), (-0.6, -1.0, 0.7474), (0.6, -1.0, 0.7474), (1.0, -1.0, 0.7474), (0.6, 1.095, 0.757), (1.0, 1.095, 0.757), (0.6, 0.6, 0.7474), (-0.6, 1.095, 0.757), (1.0, 0.6, 0.7474), (-0.6, 0.6, 0.7474), (-1.0, 1.095, 0.757), (-1.0, 0.6, 0.7474), (1.0, -0.7544, 0.7474), (-1.0, -0.7544, 0.7474), (-0.6, -0.7544, 0.7474), (0.6, -0.7544, 0.7474), (-0.6, -1.0, 0.9926), (1.0, -1.0, 0.9926), (0.6, 1.119, 0.9968), (-0.6, 1.119, 0.9968), (-0.6, 0.6, 0.9926), (-1.0, 1.119, 0.9968), (-1.0, 0.6, 0.9926), (1.0, -0.7544, 0.9926), (-1.0, -0.7544, 0.9926), (-0.6, -0.7544, 0.9926), (0.6, -0.7544, 0.9926), (-1.0, -1.0, 0.9926), (0.6, -1.0, 0.9926), (1.0, 1.119, 0.9968), (0.6, 0.6, 0.9926), (1.0, 0.6, 0.9926), (1.0, 0.2716, 0.0), (1.0, 0.2716, 0.4), (-0.6, 0.2716, 0.4), (0.6, 0.2716, 0.4), (0.9351, 0.2716, 1.183), (-0.561, 0.2716, 1.183), (0.561, 0.2716, 1.183), (-1.0, 0.2716, 0.0), (-1.0, 0.2716, 0.4), (-0.6, 0.2716, 0.0), (0.6, 0.2716, 0.0), (-0.9351, 0.2716, 1.183), (-1.0, 0.2716, -0.3237), (1.0, 0.2716, -0.3237), (0.6, 0.2716, 0.7474), (-1.0, 0.2716, 0.7474), (1.0, 0.2716, 0.7474), (-0.6, 0.2716, 0.7474), (0.6, 0.2716, 0.9926), (-1.0, 0.2716, 0.9926), (1.0, 0.2716, 0.9926), (-0.6, 0.2716, 0.9926), (0.6, 1.215, 2.04), (-0.6, 1.215, 2.04), (-0.7175, 0.6, 2.056), (-1.196, 0.6, 2.056), (-1.0, 1.215, 2.04), (1.196, 0.6, 2.056), (0.7175, 0.6, 2.056), (1.0, 1.215, 2.04), (0.0, 1.0, 0.0), (0.0, 1.06, 0.4172), (0.0, 0.6, 0.4), (0.0, -1.0, 0.0), (0.0, -1.0, 0.4), (0.0, 0.6, 0.0), (0.0, 1.138, 1.183), (0.0, 0.6, 1.183), (0.0, 1.258, 2.957), (0.0, 0.6, 3.226), (0.0, -0.7544, 0.4), (0.0, -0.7544, 0.0), (0.0, -1.0, -0.3237), (0.0, 1.012, -0.3204), (0.0, 0.6, 0.7474), (0.0, 1.095, 0.757), (0.0, 0.6, 0.9926), (0.0, 1.119, 0.9968), (0.0, 0.2716, 0.4), (0.0, 0.2716, 0.0), (0.0, 0.6, 2.056), (0.0, 1.215, 2.04), (0.6, 1.176, 1.611), (-1.0, 0.6, 1.666), (-1.0, 1.176, 1.611), (0.6, 0.6, 1.666), (-0.6, 1.176, 1.611), (-0.6, 0.6, 1.666), (1.0, 0.6, 1.666), (1.0, 1.176, 1.611), (0.0, 1.176, 1.611), (0.0, 0.6, 1.666), (0.3, 0.6, 1.666), (-0.3, 0.6, 1.251), (0.3, 0.6, 1.251), (0.0, 0.6, 1.908), (0.5078, 0.6, 1.908), (0.3, 0.6, 2.082), (0.0, 0.6, 1.424), (-0.3, 0.6, 2.082), (-0.5078, 0.6, 1.908), (-0.3, 0.6, 1.666), (-0.5078, 0.6, 1.424), (0.5078, 0.6, 1.424), (0.01177, 0.69, 1.675), (0.01182, 0.69, 1.676), (0.01177, 0.69, 1.676), (0.01145, 0.69, 1.676), (0.01113, 0.69, 1.676), (0.01109, 0.69, 1.676), (0.01113, 0.69, 1.675), (0.01145, 0.69, 1.675), (-0.01145, 0.69, 1.675), (-0.01113, 0.69, 1.675), (-0.01109, 0.69, 1.676), (-0.01113, 0.69, 1.676), (-0.01145, 0.69, 1.676), (-0.01177, 0.69, 1.676), (-0.01182, 0.69, 1.676), (-0.01177, 0.69, 1.675), (-0.01177, 0.69, 1.657), (-0.01145, 0.69, 1.657), (-0.01113, 0.69, 1.657), (-0.01109, 0.69, 1.657), (-0.01113, 0.69, 1.657), (-0.01145, 0.69, 1.657), (-0.01177, 0.69, 1.657), (-0.01182, 0.69, 1.657), (0.01113, 0.69, 1.657), (0.01109, 0.69, 1.657), (0.01113, 0.69, 1.657), (0.01145, 0.69, 1.657), (0.01177, 0.69, 1.657), (0.01182, 0.69, 1.657), (0.01177, 0.69, 1.657), (0.01145, 0.69, 1.657), (0.3, 0.69, 1.846), (0.3485, 0.69, 1.869), (0.3623, 0.69, 1.908), (0.3485, 0.69, 1.947), (0.3, 0.69, 1.97), (0.2515, 0.69, 1.947), (0.2377, 0.69, 1.908), (0.2515, 0.69, 1.869), (-0.3485, 0.69, 1.869), (-0.3, 0.69, 1.846), (-0.2515, 0.69, 1.869), (-0.2377, 0.69, 1.908), (-0.2515, 0.69, 1.947), (-0.3, 0.69, 1.97), (-0.3485, 0.69, 1.947), (-0.3623, 0.69, 1.908), (-0.3623, 0.69, 1.424), (-0.3485, 0.69, 1.385), (-0.3, 0.69, 1.362), (-0.2515, 0.69, 1.385), (-0.2377, 0.69, 1.424), (-0.2515, 0.69, 1.464), (-0.3, 0.69, 1.487), (-0.3485, 0.69, 1.464), (0.3, 0.69, 1.487), (0.2515, 0.69, 1.464), (0.2377, 0.69, 1.424), (0.2515, 0.69, 1.385), (0.3, 0.69, 1.362), (0.3485, 0.69, 1.385), (0.3623, 0.69, 1.424), (0.3485, 0.69, 1.464), (0.0, -0.7544, 0.4), (-0.6, -0.7544, 0.4), (-0.6, 0.2716, 0.4), (0.6, -0.7544, 0.4), (0.6, 0.2716, 0.4), (0.0, 0.2716, 0.4), (1.0, 1.06, 0.01478), (-1.0, -1.0, -0.002432), (-1.0, 0.6, -0.002432), (1.0, 0.6, -0.002432), (-0.6, -1.0, -0.002432), (-0.6, 1.06, 0.01478), (0.6, 1.06, 0.01478), (0.6, -1.0, -0.002432), (1.0, -0.7544, -0.002432), (-1.0, -0.7544, -0.002432), (1.0, -1.0, -0.002432), (-1.0, 1.06, 0.01478), (-1.0, 0.2716, -0.002432), (1.0, 0.2716, -0.002432), (0.0, -1.0, -0.002432), (0.0, 1.06, 0.01478), (-1.0, -1.0, 0.5737), (0.6, -1.0, 0.5737), (1.0, 1.077, 0.5871), (0.6, 0.6, 0.5737), (1.0, 0.6, 0.5737), (-0.6, -1.0, 0.5737), (1.0, -1.0, 0.5737), (0.6, 1.077, 0.5871), (-0.6, 1.077, 0.5871), (-0.6, 0.6, 0.5737), (-1.0, 1.077, 0.5871), (-1.0, 0.6, 0.5737), (1.0, -0.7544, 0.5737), (-1.0, -0.7544, 0.5737), (-0.6, -0.7544, 0.5737), (0.6, -0.7544, 0.5737), (-0.6, 0.2716, 0.5737), (1.0, 0.2716, 0.5737), (-1.0, 0.2716, 0.5737), (0.6, 0.2716, 0.5737), (0.0, 1.077, 0.5871), (0.0, 0.6, 0.5737), (-0.6, 1.235, 2.472), (-0.7175, 0.6, 2.607), (1.196, 0.6, 2.607), (1.0, 1.235, 2.472), (0.6, 1.235, 2.472), (-1.196, 0.6, 2.607), (-1.0, 1.235, 2.472), (0.7175, 0.6, 2.607), (0.0, 0.6, 2.607), (0.0, 1.235, 2.472)], [], [(20, 21, 3, 9), (147, 87, 30, 136), (247, 244, 7, 11), (253, 245, 5, 45), (249, 255, 4, 15), (251, 254, 6, 19), (255, 246, 10, 4), (257, 247, 11, 101), (94, 96, 26, 55), (110, 20, 9, 100), (107, 8, 17, 109), (97, 86, 34, 29), (245, 248, 14, 5), (259, 249, 15, 131), (95, 84, 33, 25), (8, 2, 13, 17), (244, 250, 22, 7), (149, 135, 20, 110), (148, 103, 23, 132), (258, 251, 19, 134), (96, 85, 27, 26), (135, 130, 21, 20), (288, 287, 40, 39), (106, 104, 28, 35), (111, 105, 32, 24), (287, 283, 41, 40), (291, 282, 38, 138), (99, 97, 29, 28), (121, 88, 32, 105), (87, 89, 31, 30), (146, 98, 35, 137), (89, 90, 24, 31), (92, 95, 25, 52), (120, 99, 28, 104), (43, 36, 37, 42), (40, 41, 38, 39), (139, 43, 42, 138), (289, 284, 36, 43), (284, 285, 37, 36), (290, 289, 43, 139), (282, 288, 39, 38), (285, 286, 42, 37), (85, 91, 53, 27), (119, 92, 52, 111), (84, 93, 54, 33), (25, 33, 54, 52), (26, 27, 53, 55), (134, 19, 51, 140), (133, 141, 50, 18), (0, 44, 48, 12), (18, 50, 46, 1), (118, 94, 55, 106), (254, 252, 47, 6), (256, 253, 45, 108), (107, 44, 67, 112), (1, 46, 66, 57), (133, 18, 65, 142), (3, 21, 64, 56), (130, 13, 63, 143), (0, 12, 62, 58), (100, 9, 61, 113), (2, 8, 60, 59), (18, 1, 57, 65), (13, 2, 59, 63), (44, 0, 58, 67), (9, 3, 56, 61), (279, 275, 83, 114), (265, 274, 82, 69), (278, 273, 81, 115), (266, 272, 80, 71), (277, 264, 76, 116), (273, 260, 68, 81), (270, 271, 79, 78), (281, 263, 74, 144), (268, 270, 78, 75), (276, 269, 77, 117), (264, 262, 73, 76), (261, 266, 71, 70), (260, 265, 69, 68), (262, 267, 72, 73), (275, 261, 70, 83), (280, 268, 75, 145), (114, 83, 94, 118), (69, 82, 93, 84), (115, 81, 92, 119), (71, 80, 91, 85), (116, 76, 99, 120), (81, 68, 95, 92), (78, 79, 90, 89), (144, 74, 98, 146), (75, 78, 89, 87), (117, 77, 88, 121), (76, 73, 97, 99), (70, 71, 85, 96), (68, 69, 84, 95), (73, 72, 86, 97), (83, 70, 96, 94), (145, 75, 87, 147), (82, 117, 121, 93), (80, 116, 120, 91), (79, 115, 119, 90), (74, 114, 118, 98), (274, 276, 117, 82), (272, 277, 116, 80), (271, 278, 115, 79), (263, 279, 114, 74), (46, 100, 113, 66), (8, 107, 112, 60), (246, 256, 108, 10), (98, 118, 106, 35), (90, 119, 111, 24), (91, 120, 104, 53), (93, 121, 105, 54), (52, 54, 105, 111), (55, 53, 104, 106), (51, 103, 242, 241), (141, 149, 110, 50), (44, 107, 109, 48), (50, 110, 100, 46), (252, 257, 101, 47), (159, 152, 122, 129), (156, 154, 126, 123), (32, 137, 163), (158, 159, 129, 127), (155, 158, 127, 128), (160, 156, 123, 151), (153, 157, 124, 125), (154, 153, 125, 126), (152, 160, 151, 122), (137, 35, 164), (48, 109, 149, 141), (102, 49, 239, 240), (72, 145, 147, 86), (77, 144, 146, 88), (267, 280, 145, 72), (269, 281, 144, 77), (21, 130, 143, 64), (12, 133, 142, 62), (12, 48, 141, 133), (14, 134, 140, 49), (283, 290, 139, 41), (41, 139, 138, 38), (88, 146, 137, 32), (286, 291, 138, 42), (17, 13, 130, 135), (248, 258, 134, 14), (102, 148, 132, 16), (109, 17, 135, 149), (250, 259, 131, 22), (86, 147, 136, 34), (124, 220, 219, 169), (34, 136, 160, 152), (31, 24, 153, 154), (24, 32, 157, 153), (136, 30, 156, 160), (35, 28, 158, 155), (28, 29, 159, 158), (155, 128, 166), (30, 31, 154, 156), (29, 34, 152, 159), (234, 233, 137, 164), (128, 150, 167), (155, 237, 236, 173), (150, 124, 169), (161, 227, 226, 168), (124, 157, 170), (230, 237, 155, 162), (157, 32, 172), (215, 214, 157, 171), (35, 155, 173), (232, 231, 161, 168), (208, 207, 155, 166), (226, 225, 137, 168), (137, 233, 232, 168), (236, 235, 35, 173), (219, 218, 150, 169), (128, 209, 208, 166), (161, 213, 212, 165), (150, 211, 210, 167), (210, 209, 128, 167), (155, 207, 206, 162), (212, 211, 150, 165), (35, 235, 234, 164), (157, 229, 228, 171), (228, 227, 161, 171), (157, 214, 221, 170), (221, 220, 124, 170), (161, 216, 215, 171), (150, 218, 217, 165), (222, 229, 157, 172), (32, 223, 222, 172), (217, 216, 161, 165), (224, 223, 32, 163), (137, 225, 224, 163), (161, 231, 230, 162), (174, 175, 176, 177, 178, 179, 180, 181), (182, 183, 184, 185, 186, 187, 188, 189), (190, 191, 192, 193, 194, 195, 196, 197), (198, 199, 200, 201, 202, 203, 204, 205), (206, 213, 161, 162), (174, 181, 206, 207), (175, 174, 207, 208), (176, 175, 208, 209), (177, 176, 209, 210), (178, 177, 210, 211), (179, 178, 211, 212), (180, 179, 212, 213), (181, 180, 213, 206), (182, 189, 214, 215), (183, 182, 215, 216), (184, 183, 216, 217), (185, 184, 217, 218), (186, 185, 218, 219), (187, 186, 219, 220), (188, 187, 220, 221), (189, 188, 221, 214), (190, 197, 222, 223), (191, 190, 223, 224), (192, 191, 224, 225), (193, 192, 225, 226), (194, 193, 226, 227), (195, 194, 227, 228), (196, 195, 228, 229), (197, 196, 229, 222), (198, 205, 230, 231), (199, 198, 231, 232), (200, 199, 232, 233), (201, 200, 233, 234), (202, 201, 234, 235), (203, 202, 235, 236), (204, 203, 236, 237), (205, 204, 237, 230), (238, 241, 242, 243), (239, 238, 243, 240), (103, 148, 243, 242), (148, 102, 240, 243), (140, 51, 241, 238), (49, 140, 238, 239), (64, 143, 259, 250), (62, 142, 258, 248), (66, 113, 257, 252), (60, 112, 256, 246), (112, 67, 253, 256), (57, 66, 252, 254), (142, 65, 251, 258), (56, 64, 250, 244), (143, 63, 249, 259), (58, 62, 248, 245), (113, 61, 247, 257), (59, 60, 246, 255), (65, 57, 254, 251), (63, 59, 255, 249), (67, 58, 245, 253), (61, 56, 244, 247), (16, 132, 281, 269), (22, 131, 280, 267), (23, 103, 279, 263), (10, 108, 278, 271), (47, 101, 277, 272), (49, 102, 276, 274), (131, 15, 268, 280), (51, 19, 261, 275), (7, 22, 267, 262), (5, 14, 265, 260), (19, 6, 266, 261), (11, 7, 262, 264), (102, 16, 269, 276), (15, 4, 270, 268), (132, 23, 263, 281), (4, 10, 271, 270), (45, 5, 260, 273), (101, 11, 264, 277), (6, 47, 272, 266), (108, 45, 273, 278), (14, 49, 274, 265), (103, 51, 275, 279), (122, 151, 291, 286), (124, 150, 290, 283), (129, 122, 286, 285), (123, 126, 288, 282), (150, 128, 289, 290), (127, 129, 285, 284), (128, 127, 284, 289), (151, 123, 282, 291), (125, 124, 283, 287), (126, 125, 287, 288)])
me_plane_009.polygons.foreach_set('use_smooth', [True] * 286)
_uv = me_plane_009.uv_layers.new(name='UVMap')
_uv.uv.foreach_set('vector', [1.0, 1.0, 1.0, 1.0, 1.0, 1.0, 1.0, 1.0, 0.5, 1.0, 0.0, 1.0, 0.0, 1.0, 0.5, 1.0, 1.0, 1.0, 1.0, 1.0, 1.0, 1.0, 1.0, 1.0, 0.0, 0.1535, 0.0, 0.0, 0.0, 0.0, 0.0, 0.1535, 0.0, 1.0, 0.0, 1.0, 0.0, 1.0, 0.0, 1.0, 1.0, 0.0, 1.0, 0.0, 1.0, 0.0, 1.0, 0.0, 0.0, 1.0, 0.0, 1.0, 0.0, 1.0, 0.0, 1.0, 1.0, 0.7948, 1.0, 1.0, 1.0, 1.0, 1.0, 0.7948, 1.0, 0.1535, 1.0, 0.0, 1.0, 0.0, 1.0, 0.1535, 1.0, 0.7948, 1.0, 1.0, 1.0, 1.0, 1.0, 0.7948, 0.0, 0.7948, 0.0, 1.0, 0.0, 1.0, 0.0, 0.7948, 1.0, 1.0, 1.0, 1.0, 1.0, 1.0, 1.0, 1.0, 0.0, 0.0, 0.0, 0.0, 0.0, 0.0, 0.0, 0.0, 0.5, 1.0, 0.0, 1.0, 0.0, 1.0, 0.5, 1.0, 0.0, 0.0, 0.0, 0.0, 0.0, 0.0, 0.0, 0.0, 0.0, 1.0, 0.0, 1.0, 0.0, 1.0, 0.0, 1.0, 1.0, 1.0, 1.0, 1.0, 1.0, 1.0, 1.0, 1.0, 0.5, 0.7948, 0.5, 1.0, 1.0, 1.0, 1.0, 0.7948, 0.5, 0.7948, 1.0, 0.7948, 1.0, 1.0, 0.5, 1.0, 0.5, 0.0, 1.0, 0.0, 1.0, 0.0, 0.5, 0.0, 1.0, 0.0, 1.0, 0.0, 1.0, 0.0, 1.0, 0.0, 0.5, 1.0, 0.5, 1.0, 1.0, 1.0, 1.0, 1.0, 0.0, 1.0, 0.0, 1.0, 0.0, 1.0, 0.0, 1.0, 1.0, 0.7948, 1.0, 0.7948, 1.0, 1.0, 1.0, 1.0, 0.0, 0.7948, 0.0, 0.7948, 0.0, 1.0, 0.0, 1.0, 0.0, 1.0, 0.0, 1.0, 0.0, 1.0, 0.0, 1.0, 0.5, 1.0, 0.0, 1.0, 0.0, 1.0, 0.5, 1.0, 1.0, 1.0, 1.0, 1.0, 1.0, 1.0, 1.0, 1.0, 0.0, 0.7948, 0.0, 1.0, 0.0, 1.0, 0.0, 0.7948, 0.0, 1.0, 0.0, 1.0, 0.0, 1.0, 0.0, 1.0, 0.5, 1.0, 1.0, 1.0, 1.0, 1.0, 0.5, 1.0, 0.0, 1.0, 0.0, 1.0, 0.0, 1.0, 0.0, 1.0, 0.0, 0.1535, 0.0, 0.0, 0.0, 0.0, 0.0, 0.1535, 1.0, 0.7948, 1.0, 1.0, 1.0, 1.0, 1.0, 0.7948, 1.0, 1.0, 1.0, 1.0, 1.0, 1.0, 1.0, 1.0, 0.0, 1.0, 0.0, 1.0, 0.0, 1.0, 0.0, 1.0, 0.5, 1.0, 1.0, 1.0, 1.0, 1.0, 0.5, 1.0, 1.0, 1.0, 1.0, 1.0, 1.0, 1.0, 1.0, 1.0, 1.0, 1.0, 1.0, 1.0, 1.0, 1.0, 1.0, 1.0, 0.5, 1.0, 1.0, 1.0, 1.0, 1.0, 0.5, 1.0, 0.0, 1.0, 0.0, 1.0, 0.0, 1.0, 0.0, 1.0, 1.0, 1.0, 1.0, 1.0, 1.0, 1.0, 1.0, 1.0, 1.0, 0.0, 1.0, 0.1535, 1.0, 0.1535, 1.0, 0.0, 0.0, 0.7948, 0.0, 0.1535, 0.0, 0.1535, 0.0, 0.7948, 0.0, 0.0, 0.0, 0.1535, 0.0, 0.1535, 0.0, 0.0, 0.0, 0.0, 0.0, 0.0, 0.0, 0.1535, 0.0, 0.1535, 1.0, 0.0, 1.0, 0.0, 1.0, 0.1535, 1.0, 0.1535, 0.5, 0.0, 1.0, 0.0, 1.0, 0.1535, 0.5, 0.1535, 0.5, 0.0, 0.5, 0.1535, 1.0, 0.1535, 1.0, 0.0, 0.0, 0.0, 0.0, 0.1535, 0.0, 0.1535, 0.0, 0.0, 1.0, 0.0, 1.0, 0.1535, 1.0, 0.1535, 1.0, 0.0, 1.0, 0.7948, 1.0, 0.1535, 1.0, 0.1535, 1.0, 0.7948, 1.0, 0.0, 1.0, 0.1535, 1.0, 0.1535, 1.0, 0.0, 0.0, 0.7948, 0.0, 0.1535, 0.0, 0.1535, 0.0, 0.7948, 0.0, 0.7948, 0.0, 0.1535, 0.0, 0.1535, 0.0, 0.7948, 1.0, 0.0, 1.0, 0.1535, 1.0, 0.1535, 1.0, 0.0, 0.5, 0.0, 1.0, 0.0, 1.0, 0.0, 0.5, 0.0, 1.0, 1.0, 1.0, 1.0, 1.0, 1.0, 1.0, 1.0, 0.5, 1.0, 0.0, 1.0, 0.0, 1.0, 0.5, 1.0, 0.0, 0.0, 0.0, 0.0, 0.0, 0.0, 0.0, 0.0, 1.0, 0.7948, 1.0, 1.0, 1.0, 1.0, 1.0, 0.7948, 0.0, 1.0, 0.0, 1.0, 0.0, 1.0, 0.0, 1.0, 1.0, 0.0, 1.0, 0.0, 1.0, 0.0, 1.0, 0.0, 0.0, 1.0, 0.0, 1.0, 0.0, 1.0, 0.0, 1.0, 0.0, 0.1535, 0.0, 0.0, 0.0, 0.0, 0.0, 0.1535, 1.0, 1.0, 1.0, 1.0, 1.0, 1.0, 1.0, 1.0, 1.0, 0.7948, 1.0, 0.1535, 1.0, 0.1535, 1.0, 0.7948, 0.0, 0.0, 0.0, 0.1535, 0.0, 0.1535, 0.0, 0.0, 0.0, 0.7948, 0.0, 0.1535, 0.0, 0.1535, 0.0, 0.7948, 1.0, 0.0, 1.0, 0.1535, 1.0, 0.1535, 1.0, 0.0, 1.0, 0.7948, 1.0, 1.0, 1.0, 1.0, 1.0, 0.7948, 0.0, 0.1535, 0.0, 0.0, 0.0, 0.0, 0.0, 0.1535, 0.0, 1.0, 0.0, 1.0, 0.0, 1.0, 0.0, 1.0, 0.5, 1.0, 1.0, 1.0, 1.0, 1.0, 0.5, 1.0, 0.0, 1.0, 0.0, 1.0, 0.0, 1.0, 0.0, 1.0, 0.0, 0.7948, 0.0, 1.0, 0.0, 1.0, 0.0, 0.7948, 1.0, 1.0, 1.0, 1.0, 1.0, 1.0, 1.0, 1.0, 1.0, 0.0, 1.0, 0.0, 1.0, 0.0, 1.0, 0.0, 0.0, 0.0, 0.0, 0.0, 0.0, 0.0, 0.0, 0.0, 1.0, 1.0, 1.0, 1.0, 1.0, 1.0, 1.0, 1.0, 1.0, 0.1535, 1.0, 0.0, 1.0, 0.0, 1.0, 0.1535, 0.5, 1.0, 0.0, 1.0, 0.0, 1.0, 0.5, 1.0, 1.0, 0.7948, 1.0, 0.1535, 1.0, 0.1535, 1.0, 0.7948, 0.0, 0.0, 0.0, 0.1535, 0.0, 0.1535, 0.0, 0.0, 0.0, 0.7948, 0.0, 0.1535, 0.0, 0.1535, 0.0, 0.7948, 1.0, 0.0, 1.0, 0.1535, 1.0, 0.1535, 1.0, 0.0, 1.0, 0.7948, 1.0, 1.0, 1.0, 1.0, 1.0, 0.7948, 0.0, 0.1535, 0.0, 0.0, 0.0, 0.0, 0.0, 0.1535, 0.0, 1.0, 0.0, 1.0, 0.0, 1.0, 0.0, 1.0, 0.5, 1.0, 1.0, 1.0, 1.0, 1.0, 0.5, 1.0, 0.0, 1.0, 0.0, 1.0, 0.0, 1.0, 0.0, 1.0, 0.0, 0.7948, 0.0, 1.0, 0.0, 1.0, 0.0, 0.7948, 1.0, 1.0, 1.0, 1.0, 1.0, 1.0, 1.0, 1.0, 1.0, 0.0, 1.0, 0.0, 1.0, 0.0, 1.0, 0.0, 0.0, 0.0, 0.0, 0.0, 0.0, 0.0, 0.0, 0.0, 1.0, 1.0, 1.0, 1.0, 1.0, 1.0, 1.0, 1.0, 1.0, 0.1535, 1.0, 0.0, 1.0, 0.0, 1.0, 0.1535, 0.5, 1.0, 0.0, 1.0, 0.0, 1.0, 0.5, 1.0, 0.0, 0.1535, 0.0, 0.7948, 0.0, 0.7948, 0.0, 0.1535, 1.0, 0.1535, 1.0, 0.7948, 1.0, 0.7948, 1.0, 0.1535, 0.0, 1.0, 0.0, 0.7948, 0.0, 0.7948, 0.0, 1.0, 1.0, 1.0, 1.0, 0.7948, 1.0, 0.7948, 1.0, 1.0, 0.0, 0.1535, 0.0, 0.7948, 0.0, 0.7948, 0.0, 0.1535, 1.0, 0.1535, 1.0, 0.7948, 1.0, 0.7948, 1.0, 0.1535, 0.0, 1.0, 0.0, 0.7948, 0.0, 0.7948, 0.0, 1.0, 1.0, 1.0, 1.0, 0.7948, 1.0, 0.7948, 1.0, 1.0, 1.0, 0.1535, 1.0, 0.7948, 1.0, 0.7948, 1.0, 0.1535, 0.0, 1.0, 0.0, 0.7948, 0.0, 0.7948, 0.0, 1.0, 0.0, 1.0, 0.0, 0.7948, 0.0, 0.7948, 0.0, 1.0, 1.0, 1.0, 1.0, 0.7948, 1.0, 0.7948, 1.0, 1.0, 0.0, 1.0, 0.0, 0.7948, 0.0, 0.7948, 0.0, 1.0, 1.0, 0.1535, 1.0, 0.7948, 1.0, 0.7948, 1.0, 0.1535, 0.0, 0.1535, 0.0, 0.7948, 0.0, 0.7948, 0.0, 0.1535, 0.0, 0.1535, 0.0, 0.1535, 0.0, 0.7948, 0.0, 0.7948, 1.0, 0.1535, 1.0, 0.1535, 1.0, 0.7948, 1.0, 0.7948, 1.0, 0.1535, 1.0, 0.7948, 1.0, 0.7948, 1.0, 0.1535, 0.5, 0.1535, 0.5, 0.7948, 1.0, 0.7948, 1.0, 0.1535, 0.0, 0.1535, 0.0, 0.7948, 0.0, 0.7948, 0.0, 0.1535, 1.0, 0.1535, 1.0, 0.7948, 1.0, 0.7948, 1.0, 0.1535, 1.0, 0.1535, 1.0, 0.7948, 1.0, 0.7948, 1.0, 0.1535, 1.0, 1.0, 1.0, 1.0, 1.0, 1.0, 1.0, 1.0, 0.0, 1.0, 0.0, 1.0, 0.0, 1.0, 0.0, 1.0, 0.0, 1.0, 0.5, 1.0, 0.25, 1.0, 1.0, 1.0, 1.0, 1.0, 1.0, 1.0, 1.0, 1.0, 1.0, 1.0, 1.0, 1.0, 1.0, 1.0, 1.0, 1.0, 0.5, 1.0, 0.0, 1.0, 0.0, 1.0, 0.5, 1.0, 0.0, 1.0, 0.0, 1.0, 0.0, 1.0, 0.0, 1.0, 0.0, 1.0, 0.0, 1.0, 0.0, 1.0, 0.0, 1.0, 1.0, 1.0, 0.5, 1.0, 0.5, 1.0, 1.0, 1.0, 0.5, 1.0, 1.0, 1.0, 0.75, 1.0, 0.0, 0.1535, 0.0, 0.7948, 0.5, 0.7948, 0.5, 0.1535, 0.0, 0.7948, 0.0, 0.1535, 0.0, 0.1535, 0.0, 0.7948, 1.0, 1.0, 0.5, 1.0, 0.5, 1.0, 1.0, 1.0, 0.0, 1.0, 0.5, 1.0, 0.5, 1.0, 0.0, 1.0, 1.0, 1.0, 0.5, 1.0, 0.5, 1.0, 1.0, 1.0, 0.0, 1.0, 0.5, 1.0, 0.5, 1.0, 0.0, 1.0, 1.0, 1.0, 0.5, 1.0, 0.5, 1.0, 1.0, 1.0, 0.0, 0.0, 0.5, 0.0, 0.5, 0.0, 0.0, 0.0, 0.0, 0.0, 0.0, 0.1535, 0.5, 0.1535, 0.5, 0.0, 0.0, 0.0, 0.5, 0.0, 0.5, 0.1535, 0.0, 0.1535, 0.0, 1.0, 0.5, 1.0, 0.5, 1.0, 0.0, 1.0, 0.0, 1.0, 0.5, 1.0, 0.5, 1.0, 0.0, 1.0, 0.0, 1.0, 0.5, 1.0, 0.5, 1.0, 0.0, 1.0, 1.0, 1.0, 0.5, 1.0, 0.5, 1.0, 1.0, 1.0, 0.0, 1.0, 0.0, 1.0, 0.5, 1.0, 0.5, 1.0, 0.0, 0.0, 0.5, 0.0, 0.5, 0.0, 0.0, 0.0, 0.0, 0.7948, 0.5, 0.7948, 0.5, 1.0, 0.0, 1.0, 0.0, 0.7948, 0.0, 1.0, 0.5, 1.0, 0.5, 0.7948, 1.0, 1.0, 0.5, 1.0, 0.5, 1.0, 1.0, 1.0, 1.0, 1.0, 0.5, 1.0, 0.5, 1.0, 1.0, 1.0, 0.0, 1.0, 0.2096, 1.0, 0.25, 1.0, 0.25, 1.0, 1.0, 1.0, 0.5, 1.0, 0.5, 1.0, 1.0, 1.0, 0.0, 1.0, 0.0, 1.0, 0.0, 1.0, 0.0, 1.0, 0.0, 1.0, 0.0, 1.0, 0.0, 1.0, 0.0, 1.0, 0.5, 1.0, 0.0, 1.0, 0.0, 1.0, 0.5, 1.0, 1.0, 1.0, 1.0, 1.0, 1.0, 1.0, 1.0, 1.0, 1.0, 1.0, 1.0, 1.0, 1.0, 1.0, 1.0, 1.0, 1.0, 1.0, 1.0, 1.0, 0.9232, 1.0, 0.0, 1.0, 0.0, 1.0, 0.0, 1.0, 0.0, 1.0, 1.0, 1.0, 1.0, 1.0, 1.0, 1.0, 1.0, 1.0, 0.75, 1.0, 0.7096, 1.0, 0.5, 1.0, 0.75, 1.0, 1.0, 1.0, 0.5, 1.0, 0.75, 1.0, 1.0, 1.0, 0.7904, 1.0, 0.8019, 1.0, 0.9232, 1.0, 0.5, 1.0, 0.0, 1.0, 0.25, 1.0, 0.5, 1.0, 0.2904, 1.0, 0.3019, 1.0, 0.5, 1.0, 0.0, 1.0, 0.0, 1.0, 0.0768, 1.0, 0.75, 1.0, 0.7904, 1.0, 1.0, 1.0, 0.75, 1.0, 0.0, 1.0, 0.0, 1.0, 0.0768, 1.0, 0.25, 1.0, 0.2096, 1.0, 0.0, 1.0, 0.25, 1.0, 1.0, 1.0, 1.0, 1.0, 0.9232, 1.0, 0.6981, 1.0, 0.7096, 1.0, 0.5, 1.0, 0.5, 1.0, 0.8019, 1.0, 0.7904, 1.0, 1.0, 1.0, 0.9232, 1.0, 0.3019, 1.0, 0.2904, 1.0, 0.5, 1.0, 0.5, 1.0, 0.5, 1.0, 0.7096, 1.0, 0.6981, 1.0, 0.5, 1.0, 0.8019, 1.0, 0.7904, 1.0, 1.0, 1.0, 0.9232, 1.0, 0.25, 1.0, 0.2904, 1.0, 0.5, 1.0, 0.25, 1.0, 1.0, 1.0, 0.7904, 1.0, 0.8019, 1.0, 0.9232, 1.0, 0.5, 1.0, 0.7096, 1.0, 0.6981, 1.0, 0.5, 1.0, 0.5, 1.0, 0.7096, 1.0, 0.75, 1.0, 0.75, 1.0, 0.75, 1.0, 0.7904, 1.0, 1.0, 1.0, 0.75, 1.0, 1.0, 1.0, 0.7904, 1.0, 0.75, 1.0, 0.75, 1.0, 0.6981, 1.0, 0.7096, 1.0, 0.5, 1.0, 0.5, 1.0, 1.0, 1.0, 0.7904, 1.0, 0.75, 1.0, 0.75, 1.0, 0.0, 1.0, 0.2096, 1.0, 0.25, 1.0, 0.25, 1.0, 0.25, 1.0, 0.2904, 1.0, 0.5, 1.0, 0.25, 1.0, 0.0, 1.0, 0.2096, 1.0, 0.1981, 1.0, 0.0768, 1.0, 0.1981, 1.0, 0.2096, 1.0, 0.0, 1.0, 0.0768, 1.0, 0.5, 1.0, 0.2904, 1.0, 0.25, 1.0, 0.25, 1.0, 0.5, 1.0, 0.2904, 1.0, 0.3019, 1.0, 0.5, 1.0, 0.1981, 1.0, 0.2096, 1.0, 0.0, 1.0, 0.0768, 1.0, 0.0, 1.0, 0.2096, 1.0, 0.1981, 1.0, 0.0768, 1.0, 0.3019, 1.0, 0.2904, 1.0, 0.5, 1.0, 0.5, 1.0, 0.25, 1.0, 0.2096, 1.0, 0.0, 1.0, 0.25, 1.0, 0.5, 1.0, 0.2904, 1.0, 0.25, 1.0, 0.25, 1.0, 0.5, 1.0, 0.7096, 1.0, 0.75, 1.0, 0.75, 1.0, 0.757, 1.0, 0.7579, 1.0, 0.757, 1.0, 0.75, 1.0, 0.743, 1.0, 0.7421, 1.0, 0.743, 1.0, 0.75, 1.0, 0.25, 1.0, 0.257, 1.0, 0.2579, 1.0, 0.257, 1.0, 0.25, 1.0, 0.243, 1.0, 0.2421, 1.0, 0.243, 1.0, 0.243, 1.0, 0.25, 1.0, 0.257, 1.0, 0.2579, 1.0, 0.257, 1.0, 0.25, 1.0, 0.243, 1.0, 0.2421, 1.0, 0.743, 1.0, 0.7421, 1.0, 0.743, 1.0, 0.75, 1.0, 0.757, 1.0, 0.7579, 1.0, 0.757, 1.0, 0.75, 1.0, 0.75, 1.0, 0.7096, 1.0, 0.5, 1.0, 0.75, 1.0, 0.757, 1.0, 0.75, 1.0, 0.75, 1.0, 0.7904, 1.0, 0.7579, 1.0, 0.757, 1.0, 0.7904, 1.0, 0.8019, 1.0, 0.757, 1.0, 0.7579, 1.0, 0.8019, 1.0, 0.7904, 1.0, 0.75, 1.0, 0.757, 1.0, 0.7904, 1.0, 0.75, 1.0, 0.743, 1.0, 0.75, 1.0, 0.75, 1.0, 0.7096, 1.0, 0.7421, 1.0, 0.743, 1.0, 0.7096, 1.0, 0.6981, 1.0, 0.743, 1.0, 0.7421, 1.0, 0.6981, 1.0, 0.7096, 1.0, 0.75, 1.0, 0.743, 1.0, 0.7096, 1.0, 0.75, 1.0, 0.25, 1.0, 0.243, 1.0, 0.2096, 1.0, 0.25, 1.0, 0.257, 1.0, 0.25, 1.0, 0.25, 1.0, 0.2904, 1.0, 0.2579, 1.0, 0.257, 1.0, 0.2904, 1.0, 0.3019, 1.0, 0.257, 1.0, 0.2579, 1.0, 0.3019, 1.0, 0.2904, 1.0, 0.25, 1.0, 0.257, 1.0, 0.2904, 1.0, 0.25, 1.0, 0.243, 1.0, 0.25, 1.0, 0.25, 1.0, 0.2096, 1.0, 0.2421, 1.0, 0.243, 1.0, 0.2096, 1.0, 0.1981, 1.0, 0.243, 1.0, 0.2421, 1.0, 0.1981, 1.0, 0.2096, 1.0, 0.243, 1.0, 0.2421, 1.0, 0.1981, 1.0, 0.2096, 1.0, 0.25, 1.0, 0.243, 1.0, 0.2096, 1.0, 0.25, 1.0, 0.257, 1.0, 0.25, 1.0, 0.25, 1.0, 0.2904, 1.0, 0.2579, 1.0, 0.257, 1.0, 0.2904, 1.0, 0.3019, 1.0, 0.257, 1.0, 0.2579, 1.0, 0.3019, 1.0, 0.2904, 1.0, 0.25, 1.0, 0.257, 1.0, 0.2904, 1.0, 0.25, 1.0, 0.243, 1.0, 0.25, 1.0, 0.25, 1.0, 0.2096, 1.0, 0.2421, 1.0, 0.243, 1.0, 0.2096, 1.0, 0.1981, 1.0, 0.743, 1.0, 0.75, 1.0, 0.75, 1.0, 0.7096, 1.0, 0.7421, 1.0, 0.743, 1.0, 0.7096, 1.0, 0.6981, 1.0, 0.743, 1.0, 0.7421, 1.0, 0.6981, 1.0, 0.7096, 1.0, 0.75, 1.0, 0.743, 1.0, 0.7096, 1.0, 0.75, 1.0, 0.757, 1.0, 0.75, 1.0, 0.75, 1.0, 0.7904, 1.0, 0.7579, 1.0, 0.757, 1.0, 0.7904, 1.0, 0.8019, 1.0, 0.757, 1.0, 0.7579, 1.0, 0.8019, 1.0, 0.7904, 1.0, 0.75, 1.0, 0.757, 1.0, 0.7904, 1.0, 0.75, 1.0, 0.5, 0.1535, 1.0, 0.1535, 1.0, 0.7948, 0.5, 0.7948, 0.0, 0.1535, 0.5, 0.1535, 0.5, 0.7948, 0.0, 0.7948, 1.0, 0.7948, 0.5, 0.7948, 0.5, 0.7948, 1.0, 0.7948, 0.5, 0.7948, 0.0, 0.7948, 0.0, 0.7948, 0.5, 0.7948, 0.5, 0.1535, 1.0, 0.1535, 1.0, 0.1535, 0.5, 0.1535, 0.0, 0.1535, 0.5, 0.1535, 0.5, 0.1535, 0.0, 0.1535, 1.0, 1.0, 0.5, 1.0, 0.5, 1.0, 1.0, 1.0, 0.0, 0.0, 0.5, 0.0, 0.5, 0.0, 0.0, 0.0, 1.0, 0.1535, 1.0, 0.7948, 1.0, 0.7948, 1.0, 0.1535, 0.0, 1.0, 0.0, 0.7948, 0.0, 0.7948, 0.0, 1.0, 0.0, 0.7948, 0.0, 0.1535, 0.0, 0.1535, 0.0, 0.7948, 1.0, 0.0, 1.0, 0.1535, 1.0, 0.1535, 1.0, 0.0, 0.5, 0.0, 1.0, 0.0, 1.0, 0.0, 0.5, 0.0, 1.0, 1.0, 1.0, 1.0, 1.0, 1.0, 1.0, 1.0, 0.5, 1.0, 0.0, 1.0, 0.0, 1.0, 0.5, 1.0, 0.0, 0.0, 0.0, 0.0, 0.0, 0.0, 0.0, 0.0, 1.0, 0.7948, 1.0, 1.0, 1.0, 1.0, 1.0, 0.7948, 0.0, 1.0, 0.0, 1.0, 0.0, 1.0, 0.0, 1.0, 1.0, 0.0, 1.0, 0.0, 1.0, 0.0, 1.0, 0.0, 0.0, 1.0, 0.0, 1.0, 0.0, 1.0, 0.0, 1.0, 0.0, 0.1535, 0.0, 0.0, 0.0, 0.0, 0.0, 0.1535, 1.0, 1.0, 1.0, 1.0, 1.0, 1.0, 1.0, 1.0, 0.0, 1.0, 0.5, 1.0, 0.5, 1.0, 0.0, 1.0, 1.0, 1.0, 0.5, 1.0, 0.5, 1.0, 1.0, 1.0, 1.0, 1.0, 1.0, 0.7948, 1.0, 0.7948, 1.0, 1.0, 0.0, 1.0, 0.0, 0.7948, 0.0, 0.7948, 0.0, 1.0, 1.0, 0.1535, 1.0, 0.7948, 1.0, 0.7948, 1.0, 0.1535, 0.0, 0.1535, 0.0, 0.7948, 0.0, 0.7948, 0.0, 0.1535, 0.5, 1.0, 0.0, 1.0, 0.0, 1.0, 0.5, 1.0, 1.0, 0.1535, 1.0, 0.0, 1.0, 0.0, 1.0, 0.1535, 1.0, 1.0, 1.0, 1.0, 1.0, 1.0, 1.0, 1.0, 0.0, 0.0, 0.0, 0.0, 0.0, 0.0, 0.0, 0.0, 1.0, 0.0, 1.0, 0.0, 1.0, 0.0, 1.0, 0.0, 1.0, 1.0, 1.0, 1.0, 1.0, 1.0, 1.0, 1.0, 0.0, 0.7948, 0.0, 1.0, 0.0, 1.0, 0.0, 0.7948, 0.0, 1.0, 0.0, 1.0, 0.0, 1.0, 0.0, 1.0, 0.5, 1.0, 1.0, 1.0, 1.0, 1.0, 0.5, 1.0, 0.0, 1.0, 0.0, 1.0, 0.0, 1.0, 0.0, 1.0, 0.0, 0.1535, 0.0, 0.0, 0.0, 0.0, 0.0, 0.1535, 1.0, 0.7948, 1.0, 1.0, 1.0, 1.0, 1.0, 0.7948, 1.0, 0.0, 1.0, 0.1535, 1.0, 0.1535, 1.0, 0.0, 0.0, 0.7948, 0.0, 0.1535, 0.0, 0.1535, 0.0, 0.7948, 0.0, 0.0, 0.0, 0.1535, 0.0, 0.1535, 0.0, 0.0, 1.0, 0.7948, 1.0, 0.1535, 1.0, 0.1535, 1.0, 0.7948, 1.0, 1.0, 0.5, 1.0, 0.5, 1.0, 1.0, 1.0, 0.0, 1.0, 0.5, 1.0, 0.5, 1.0, 0.0, 1.0, 1.0, 1.0, 1.0, 1.0, 1.0, 1.0, 1.0, 1.0, 0.0, 1.0, 0.0, 1.0, 0.0, 1.0, 0.0, 1.0, 0.5, 1.0, 1.0, 1.0, 1.0, 1.0, 0.5, 1.0, 1.0, 1.0, 1.0, 1.0, 1.0, 1.0, 1.0, 1.0, 1.0, 1.0, 1.0, 1.0, 1.0, 1.0, 1.0, 1.0, 0.5, 1.0, 0.0, 1.0, 0.0, 1.0, 0.5, 1.0, 0.0, 1.0, 0.0, 1.0, 0.0, 1.0, 0.0, 1.0, 0.0, 1.0, 0.0, 1.0, 0.0, 1.0, 0.0, 1.0])
me_plane_009.materials.append(mat_stoff_001)
me_plane_009.use_remesh_fix_poles = True
me_plane_009.use_remesh_preserve_attributes = False
me_plane_009.update()
me_plane_007 = bpy.data.meshes.new('Plane.007')
me_plane_007.from_pydata([(-4.94, -1.523, 2.2), (-2.94, -1.523, 2.2), (-4.94, 0.4771, 2.2), (-2.94, 0.4771, 2.2), (-5.683, 2.919, 6.528), (-5.683, 0.1376, 6.528), (-2.902, 0.1376, 6.528), (-2.902, 2.919, 6.528)], [], [(0, 2, 3, 1), (5, 6, 7, 4), (3, 2, 4, 7), (0, 1, 6, 5), (1, 3, 7, 6), (2, 0, 5, 4)])
_uv = me_plane_007.uv_layers.new(name='UVMap')
_uv.uv.foreach_set('vector', [0.0, 0.0, 0.0, 1.0, 1.0, 1.0, 1.0, 0.0, 0.0, 0.0, 1.0, 0.0, 1.0, 1.0, 0.0, 1.0, 1.0, 1.0, 0.0, 1.0, 0.0, 1.0, 1.0, 1.0, 0.0, 0.0, 1.0, 0.0, 1.0, 0.0, 0.0, 0.0, 1.0, 0.0, 1.0, 1.0, 1.0, 1.0, 1.0, 0.0, 0.0, 1.0, 0.0, 0.0, 0.0, 0.0, 0.0, 1.0])
me_plane_007.materials.append(mat_holz_001)
me_plane_007.use_remesh_fix_poles = True
me_plane_007.use_remesh_preserve_attributes = False
me_plane_007.update()

# ---- objects
ob_light = bpy.data.objects.new('Light', light_light)
ob_camera = bpy.data.objects.new('Camera', cam_camera)
ob_0stuhlv1 = bpy.data.objects.new('0StuhlV1', me_plane_001)
ob_0sitzkissenv1 = bpy.data.objects.new('0SitzkissenV1', me_plane_002)
ob_0stuhlbeinev1 = bpy.data.objects.new('0StuhlbeineV1', me_plane_005)
ob_sitzkissenv2 = bpy.data.objects.new('SitzkissenV2', me_plane_008)
ob_stuhlv2 = bpy.data.objects.new('StuhlV2', me_plane_009)
ob_stuhlbeinev2 = bpy.data.objects.new('StuhlbeineV2', me_plane_007)

# ---- transforms, parenting, visibility, modifiers, constraints
ob_light.location = (4.076, 1.005, 5.904)
ob_light.rotation_euler = (3.634, 2.832, 4.956)
ob_light.lock_rotations_4d = False
ob_light.empty_display_type = 'ARROWS'
ob_light.color = (0.0, 0.0, 0.0, 0.0)
ob_light.lineart.crease_threshold = 0.0
ob_camera.location = (7.359, -6.926, 6.879)
ob_camera.rotation_euler = (1.109, 0.0, 0.8149)
ob_camera.lock_rotations_4d = False
ob_camera.empty_display_type = 'ARROWS'
ob_camera.color = (0.0, 0.0, 0.0, 0.0)
ob_camera.display_type = 'WIRE'
ob_camera.lineart.crease_threshold = 0.0
ob_0stuhlv1.location = (5.118, 0.0, 1.62)
_m = ob_0stuhlv1.modifiers.new('Subdivision', 'SUBSURF')
_m.levels = 2
ob_0sitzkissenv1.location = (5.118, -0.1967, 2.02)
ob_0sitzkissenv1.scale = (0.7854, 0.7854, 0.7854)
ob_0stuhlbeinev1.location = (6.329, -0.7596, 0.8933)
ob_0stuhlbeinev1.scale = (0.08356, 0.08356, 0.08356)
_m = ob_0stuhlbeinev1.modifiers.new('Mirror', 'MIRROR')
_m.use_axis = (True, True, False)
_m.mirror_object = ob_0stuhlv1
ob_sitzkissenv2.location = (1.378, -0.1967, 2.027)
ob_sitzkissenv2.scale = (0.7854, 0.7854, 1.292)
ob_stuhlv2.location = (1.378, 0.0, 1.627)
_m = ob_stuhlv2.modifiers.new('Subdivision', 'SUBSURF')
_m.levels = 2
ob_stuhlbeinev2.location = (2.59, -0.7596, 0.9002)
ob_stuhlbeinev2.scale = (0.08356, 0.08356, 0.08356)
_m = ob_stuhlbeinev2.modifiers.new('Mirror', 'MIRROR')
_m.use_axis = (True, True, False)
_m.mirror_object = ob_stuhlv2

# ---- collection membership
col_collection.objects.link(ob_light)
col_collection.objects.link(ob_camera)
col_collection.objects.link(ob_0stuhlv1)
col_collection.objects.link(ob_0sitzkissenv1)
col_collection.objects.link(ob_0stuhlbeinev1)
col_collection.objects.link(ob_sitzkissenv2)
col_collection.objects.link(ob_stuhlv2)
col_collection.objects.link(ob_stuhlbeinev2)

# ---- scene / render settings (as saved in the file)
scene.camera = ob_camera
scene.frame_start = 1; scene.frame_end = 250; scene.frame_set(1)
scene.render.engine = 'BLENDER_EEVEE_NEXT'
scene.cycles.sampling_pattern = 'TABULATED_SOBOL'
scene.cycles.use_light_tree = False
scene.view_settings.view_transform = 'Filmic'
bpy.context.view_layer.update()
